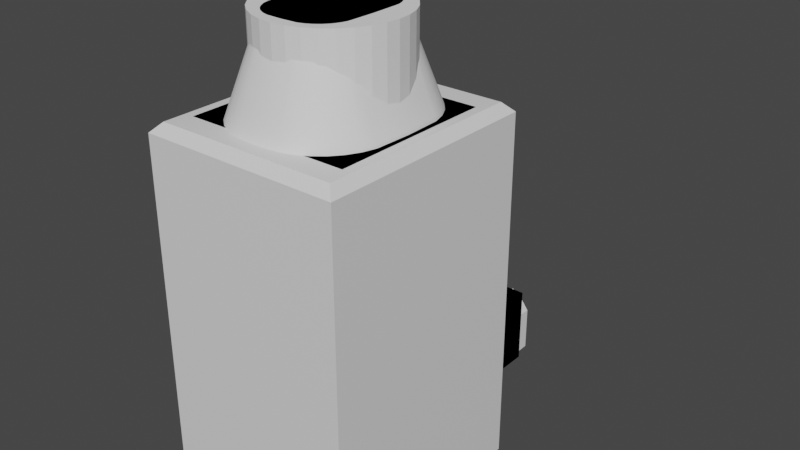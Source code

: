 # Source: Playtest2_Coven_Environment.blend  (saved by Blender 3.3.6; exported with 4.5.12 LTS)
import bpy
from mathutils import Matrix  # noqa: F401  (used for matrix-valued properties, if any)

bpy.ops.wm.read_factory_settings(use_empty=True)
scene = bpy.context.scene
scene.name = 'Scene'

# ---- collections
col_collection = bpy.data.collections.new('Collection'); scene.collection.children.link(col_collection)

# ---- materials (node trees are filled in below, after node groups)
mat_material = bpy.data.materials.new('Material')
mat_material.alpha_threshold = 0.0
mat_material.use_transparent_shadow = False
mat_material.roughness = 0.5
mat_material.line_color = (0.0, 0.0, 0.0, 1.0)

# ---- node groups
ng_auto_smooth = bpy.data.node_groups.new('Auto Smooth', 'GeometryNodeTree')
_s = ng_auto_smooth.interface.new_socket(name='Geometry', in_out='OUTPUT', socket_type='NodeSocketGeometry')
_s = ng_auto_smooth.interface.new_socket(name='Geometry', in_out='INPUT', socket_type='NodeSocketGeometry')
_s = ng_auto_smooth.interface.new_socket(name='Angle', in_out='INPUT', socket_type='NodeSocketFloat')
_s.subtype = 'ANGLE'
_s.min_value = 0.0
_s.max_value = 3.142
ng_auto_smooth.is_modifier = True
_N = ng_auto_smooth.nodes; _L = ng_auto_smooth.links
n0 = _N.new('NodeGroupOutput'); n0.name = 'Group Output'; n0.location = (480, -100)
n1 = _N.new('NodeGroupInput'); n1.name = 'Group Input'; n1.location = (-420, -300)
n2 = _N.new('NodeGroupInput'); n2.name = 'Group Input.001'; n2.location = (-60, -100)
n3 = _N.new('GeometryNodeSetShadeSmooth'); n3.name = 'Set Shade Smooth'; n3.location = (120, -100)
n3.domain = 'EDGE'
n4 = _N.new('GeometryNodeSetShadeSmooth'); n4.name = 'Set Shade Smooth.001'; n4.location = (300, -100)
n5 = _N.new('GeometryNodeInputMeshEdgeAngle'); n5.name = 'Edge Angle'; n5.location = (-420, -220)
n6 = _N.new('GeometryNodeInputEdgeSmooth'); n6.name = 'Is Edge Smooth'; n6.location = (-60, -160)
n7 = _N.new('GeometryNodeInputShadeSmooth'); n7.name = 'Is Face Smooth'; n7.location = (-240, -340)
n8 = _N.new('FunctionNodeBooleanMath'); n8.name = 'Boolean Math'; n8.location = (-60, -220)
n9 = _N.new('FunctionNodeCompare'); n9.name = 'Compare'; n9.location = (-240, -180)
n9.operation = 'LESS_EQUAL'
_L.new(n5.outputs[0], n9.inputs[0])
_L.new(n4.outputs[0], n0.inputs[0])
_L.new(n1.outputs[1], n9.inputs[1])
_L.new(n9.outputs[0], n8.inputs[0])
_L.new(n7.outputs[0], n8.inputs[1])
_L.new(n2.outputs[0], n3.inputs[0])
_L.new(n6.outputs[0], n3.inputs[1])
_L.new(n3.outputs[0], n4.inputs[0])
_L.new(n8.outputs[0], n3.inputs[2])
n0.is_active_output = True

# ---- material node trees
mat_material.use_nodes = True; mat_material.node_tree.nodes.clear()
_N = mat_material.node_tree.nodes; _L = mat_material.node_tree.links
n0 = _N.new('ShaderNodeOutputMaterial'); n0.name = 'Material Output'; n0.location = (300, 300)
n1 = _N.new('ShaderNodeBsdfPrincipled'); n1.name = 'Principled BSDF'; n1.location = (10, 300)
n1.distribution = 'GGX'
n1.subsurface_method = 'RANDOM_WALK_SKIN'
n1.inputs[3].default_value = 1.45
n1.inputs[27].default_value = (0.0, 0.0, 0.0, 1.0)
n1.inputs[28].default_value = 1.0
_L.new(n1.outputs[0], n0.inputs[0])
n0.is_active_output = True

# ---- world
world_world = bpy.data.worlds.new('World'); scene.world = world_world
world_world.use_nodes = True; world_world.node_tree.nodes.clear()
_N = world_world.node_tree.nodes; _L = world_world.node_tree.links
n0 = _N.new('ShaderNodeOutputWorld'); n0.name = 'World Output'; n0.location = (300, 300)
n1 = _N.new('ShaderNodeBackground'); n1.name = 'Background'; n1.location = (10, 300)
n1.inputs[0].default_value = (0.05088, 0.05088, 0.05088, 1.0)
_L.new(n1.outputs[0], n0.inputs[0])
n0.is_active_output = True
world_world.color = (0.05088, 0.05088, 0.05088)
world_world.use_sun_shadow = False
world_world.sun_shadow_jitter_overblur = 0.0

# ---- meshes
me_cube = bpy.data.meshes.new('Cube')
me_cube.from_pydata([(1.0, 1.0, 0.0), (-1.863e-09, 0.375, 5.0), (1.0, -1.0, 0.0), (0.07316, 0.3678, 5.0), (0.1435, 0.3465, 5.0), (-1.0, 1.0, 0.0), (0.2083, 0.3118, 5.0), (-1.0, -1.0, 0.0), (1.0, 1.0, 2.0), (0.2652, 0.2652, 5.0), (1.0, -1.0, 2.0), (0.0, 1.0, 0.0), (0.3118, 0.2083, 5.0), (0.0, -1.0, 0.0), (0.3465, 0.1435, 5.0), (0.0, 1.0, 2.0), (-1.0, -0.004396, 0.0), (0.3678, 0.07316, 5.0), (0.375, 7.451e-09, 5.0), (1.0, -0.004396, 0.0), (0.3678, -0.07316, 5.0), (1.0, -0.004396, 2.0), (-1.0, -0.004396, 2.0), (0.3465, -0.1435, 5.0), (0.0, -0.004396, 0.0), (0.3118, -0.2083, 5.0), (0.1951, 0.9808, 0.0), (0.1951, 0.9808, 2.0), (0.2652, -0.2652, 5.0), (0.3827, 0.9239, 0.0), (0.3827, 0.9239, 2.0), (0.2083, -0.3118, 5.0), (0.5556, 0.8315, 0.0), (0.5556, 0.8315, 2.0), (0.1435, -0.3465, 5.0), (0.7071, 0.7071, 0.0), (0.7071, 0.7071, 2.0), (0.07316, -0.3678, 5.0), (0.8315, 0.5556, 0.0), (0.8315, 0.5556, 2.0), (-1.863e-09, -0.375, 5.0), (0.9239, 0.3827, 0.0), (0.9239, 0.3827, 2.0), (-0.07316, -0.3678, 5.0), (0.9808, 0.1951, 0.0), (0.9808, 0.1951, 2.0), (-0.1435, -0.3465, 5.0), (1.0, 0.0, 0.0), (0.9808, -0.1951, 0.0), (-0.2083, -0.3118, 5.0), (0.9808, -0.1951, 2.0), (0.9239, -0.3827, 0.0), (-0.2652, -0.2652, 5.0), (0.9239, -0.3827, 2.0), (0.8315, -0.5556, 0.0), (-0.3118, -0.2083, 5.0), (0.8315, -0.5556, 2.0), (0.7071, -0.7071, 0.0), (-0.3465, -0.1435, 5.0), (0.7071, -0.7071, 2.0), (0.5556, -0.8315, 0.0), (-0.3678, -0.07316, 5.0), (0.5556, -0.8315, 2.0), (0.3827, -0.9239, 0.0), (-0.375, 7.451e-09, 5.0), (0.3827, -0.9239, 2.0), (0.1951, -0.9808, 0.0), (0.1951, -0.9808, 2.0), (-0.3678, 0.07316, 5.0), (-0.1951, -0.9808, 0.0), (-0.1951, -0.9808, 2.0), (-0.3465, 0.1435, 5.0), (-0.3827, -0.9239, 0.0), (-0.3827, -0.9239, 2.0), (-0.3118, 0.2083, 5.0), (-0.5556, -0.8315, 0.0), (-0.5556, -0.8315, 2.0), (-0.2652, 0.2652, 5.0), (-0.7071, -0.7071, 0.0), (-0.7071, -0.7071, 2.0), (-0.2083, 0.3118, 5.0), (-0.8315, -0.5556, 0.0), (-0.8315, -0.5556, 2.0), (-0.1435, 0.3465, 5.0), (-0.9239, -0.3827, 0.0), (-0.9239, -0.3827, 2.0), (-0.07316, 0.3678, 5.0), (-0.9808, -0.1951, 0.0), (-0.9808, -0.1951, 2.0), (-1.0, 0.0, 0.0), (-0.9808, 0.1951, 0.0), (-0.9808, 0.1951, 2.0), (-0.9239, 0.3827, 0.0), (-0.9239, 0.3827, 2.0), (-0.8315, 0.5556, 0.0), (-0.8315, 0.5556, 2.0), (-0.7071, 0.7071, 0.0), (-0.7071, 0.7071, 2.0), (-0.5556, 0.8315, 0.0), (-0.5556, 0.8315, 2.0), (-0.3827, 0.9239, 0.0), (-0.3827, 0.9239, 2.0), (-0.1951, 0.9808, 0.0), (-0.1951, 0.9808, 2.0), (0.25, 1.0, 2.0), (0.5, 1.0, 2.0), (1.0, 0.7489, 2.0), (1.0, 0.4978, 2.0), (1.0, 0.2467, 2.0), (1.0, -8.941e-09, 2.0), (1.0, -0.2533, 2.0), (1.0, -0.7511, 2.0), (0.75, -1.0, 2.0), (0.5, -1.0, 2.0), (0.25, -1.0, 2.0), (-7.264e-09, -1.0, 2.0), (-0.5, -1.0, 2.0), (-1.0, -1.0, 2.0), (-1.0, -0.7511, 2.0), (-1.0, -0.2533, 2.0), (-1.0, -8.941e-09, 2.0), (-1.0, 0.4978, 2.0), (-1.0, 0.7489, 2.0), (-1.0, 1.0, 2.0), (-0.75, 1.0, 2.0), (-0.287, -0.6929, 4.0), (-0.4167, -0.6236, 4.0), (-0.1463, -0.7356, 4.0), (0.0, -0.75, 4.0), (-0.7356, -0.1463, 4.0), (-0.7496, -0.004396, 4.0), (-0.5303, -0.5303, 4.0), (-0.6236, -0.4167, 4.0), (-0.6929, -0.287, 4.0), (0.4167, -0.6236, 4.0), (0.6236, -0.4167, 4.0), (0.5303, -0.5303, 4.0), (0.287, -0.6929, 4.0), (0.1463, -0.7356, 4.0), (0.6929, -0.287, 4.0), (0.7356, -0.1463, 4.0), (0.7496, -0.004396, 4.0), (0.6236, 0.4167, 4.0), (0.7356, 0.1463, 4.0), (0.75, 0.0, 4.0), (0.6929, 0.287, 4.0), (0.1463, 0.7356, 4.0), (0.0, 0.75, 4.0), (0.5303, 0.5303, 4.0), (0.4167, 0.6236, 4.0), (0.287, 0.6929, 4.0), (-0.75, 0.0, 4.0), (-0.6929, 0.287, 4.0), (-0.7356, 0.1463, 4.0), (-0.287, 0.6929, 4.0), (-0.1463, 0.7356, 4.0), (-0.6236, 0.4167, 4.0), (-0.4167, 0.6236, 4.0), (-0.5303, 0.5303, 4.0), (0.9, 0.9, 4.0), (1.0, 1.0, 3.9), (0.9, -0.9, 4.0), (1.0, -1.0, 3.9), (-0.9, 0.9, 4.0), (-1.0, 1.0, 3.9), (-1.0, -1.0, 3.9), (-0.9, -0.9, 4.0), (0.0, -0.9, 4.0), (-3.632e-10, -1.0, 3.9), (0.0, 0.9, 4.0), (0.0, 1.0, 3.9), (1.0, -0.004396, 3.9), (0.9, -0.004396, 4.0), (-1.0, -0.004396, 3.9), (-0.9, -0.004396, 4.0), (-1.0, -0.5022, 2.0), (-1.0, -0.7511, 3.9), (-1.0, -0.5022, 3.9), (-1.0, -0.2533, 3.9), (-0.9, -0.2283, 4.0), (-0.9, -0.4522, 4.0), (-0.9, -0.6761, 4.0), (-0.25, -1.0, 2.0), (-0.75, -1.0, 2.0), (-0.675, -0.9, 4.0), (-0.45, -0.9, 4.0), (-0.225, -0.9, 4.0), (-0.25, -1.0, 3.9), (-0.5, -1.0, 3.9), (-0.75, -1.0, 3.9), (0.75, -1.0, 3.9), (0.5, -1.0, 3.9), (0.25, -1.0, 3.9), (0.225, -0.9, 4.0), (0.45, -0.9, 4.0), (0.675, -0.9, 4.0), (1.0, -0.5022, 2.0), (0.9, -0.6761, 4.0), (0.9, -0.4522, 4.0), (0.9, -0.2283, 4.0), (1.0, -0.2533, 3.9), (1.0, -0.5022, 3.9), (1.0, -0.7511, 3.9), (1.0, 0.7489, 3.9), (1.0, 0.4978, 3.9), (1.0, 0.2467, 3.9), (0.9, 0.2217, 4.0), (0.9, 0.4478, 4.0), (0.9, 0.6739, 4.0), (0.75, 1.0, 2.0), (0.675, 0.9, 4.0), (0.45, 0.9, 4.0), (0.225, 0.9, 4.0), (0.25, 1.0, 3.9), (0.5, 1.0, 3.9), (0.75, 1.0, 3.9), (-0.25, 1.0, 2.0), (-0.5, 1.0, 2.0), (-0.75, 1.0, 3.9), (-0.5, 1.0, 3.9), (-0.25, 1.0, 3.9), (-0.225, 0.9, 4.0), (-0.45, 0.9, 4.0), (-0.675, 0.9, 4.0), (-1.0, 0.2467, 2.0), (-0.9, 0.6739, 4.0), (-0.9, 0.4478, 4.0), (-0.9, 0.2217, 4.0), (-1.0, 0.2467, 3.9), (-1.0, 0.4978, 3.9), (-1.0, 0.7489, 3.9)], [], [(119, 22, 173, 178), (167, 186, 185, 184, 166, 181, 180, 179, 174, 130, 129, 133, 132, 131, 126, 125, 127, 128), (216, 15, 170, 220), (24, 13, 2, 19), (151, 130, 174, 227, 226, 225, 163, 223, 222, 221, 169, 147, 155, 154, 157, 158, 156, 152, 153), (169, 212, 211, 210, 159, 208, 207, 206, 172, 141, 144, 143, 145, 142, 148, 149, 150, 146, 147), (183, 117, 165, 189), (16, 7, 13, 24), (172, 199, 198, 197, 161, 195, 194, 193, 167, 128, 138, 137, 134, 136, 135, 139, 140, 141), (111, 10, 162, 202), (114, 115, 168, 192), (5, 16, 24, 11), (209, 8, 160, 215), (11, 24, 19, 0), (122, 123, 164, 230), (11, 26, 27, 15), (26, 29, 30, 27), (29, 32, 33, 30), (32, 35, 36, 33), (35, 38, 39, 36), (38, 41, 42, 39), (41, 44, 45, 42), (44, 47, 109, 45), (47, 48, 50, 109), (48, 51, 53, 50), (51, 54, 56, 53), (54, 57, 59, 56), (57, 60, 62, 59), (60, 63, 65, 62), (63, 66, 67, 65), (66, 13, 115, 67), (13, 69, 70, 115), (69, 72, 73, 70), (72, 75, 76, 73), (75, 78, 79, 76), (78, 81, 82, 79), (81, 84, 85, 82), (84, 87, 88, 85), (87, 89, 120, 88), (89, 90, 91, 120), (90, 92, 93, 91), (92, 94, 95, 93), (94, 96, 97, 95), (96, 98, 99, 97), (98, 100, 101, 99), (100, 102, 103, 101), (102, 11, 15, 103), (53, 56, 111, 196), (76, 79, 117, 183), (97, 99, 124, 123), (42, 45, 108, 107), (67, 115, 114), (120, 91, 224), (30, 33, 209, 105), (56, 59, 10, 111), (79, 82, 118, 117), (99, 101, 217, 124), (45, 109, 108), (115, 70, 182), (91, 93, 121, 224), (33, 36, 8, 209), (59, 62, 112, 10), (82, 85, 175, 118), (101, 103, 216, 217), (109, 50, 110), (70, 73, 116, 182), (93, 95, 122, 121), (36, 39, 106, 8), (62, 65, 113, 112), (85, 88, 119, 175), (15, 27, 104), (103, 15, 216), (50, 53, 196, 110), (73, 76, 183, 116), (95, 97, 123, 122), (39, 42, 107, 106), (65, 67, 114, 113), (88, 120, 119), (27, 30, 105, 104), (146, 3, 1, 147), (150, 4, 3, 146), (149, 6, 4, 150), (148, 9, 6, 149), (142, 12, 9, 148), (145, 14, 12, 142), (143, 17, 14, 145), (144, 18, 17, 143), (140, 20, 18, 144, 141), (139, 23, 20, 140), (135, 25, 23, 139), (136, 28, 25, 135), (134, 31, 28, 136), (34, 31, 134, 137), (138, 37, 34, 137), (128, 40, 37, 138), (127, 43, 40, 128), (125, 46, 43, 127), (126, 49, 46, 125), (52, 49, 126, 131), (132, 55, 52, 131), (133, 58, 55, 132), (129, 61, 58, 133), (151, 64, 61, 129, 130), (153, 68, 64, 151), (152, 71, 68, 153), (156, 74, 71, 152), (158, 77, 74, 156), (157, 80, 77, 158), (154, 83, 80, 157), (83, 86, 1, 3, 4, 6, 9, 12, 14, 17, 18, 20, 23, 25, 28, 31, 34, 37, 40, 43, 46, 49, 52, 55, 58, 61, 64, 68, 71, 74, 77, 80), (155, 86, 83, 154), (147, 1, 86, 155), (186, 167, 168, 187), (178, 173, 174, 179), (205, 171, 172, 206), (192, 168, 167, 193), (212, 169, 170, 213), (199, 172, 171, 200), (227, 174, 173, 228), (220, 170, 169, 221), (108, 21, 171, 205), (165, 176, 181, 166), (176, 177, 180, 181), (177, 178, 179, 180), (117, 118, 176, 165), (118, 175, 177, 176), (175, 119, 178, 177), (166, 184, 189, 165), (184, 185, 188, 189), (185, 186, 187, 188), (115, 182, 187, 168), (182, 116, 188, 187), (116, 183, 189, 188), (162, 190, 195, 161), (190, 191, 194, 195), (191, 192, 193, 194), (10, 112, 190, 162), (112, 113, 191, 190), (113, 114, 192, 191), (161, 197, 202, 162), (197, 198, 201, 202), (198, 199, 200, 201), (21, 110, 200, 171), (110, 196, 201, 200), (196, 111, 202, 201), (8, 106, 203, 160), (106, 107, 204, 203), (107, 108, 205, 204), (160, 203, 208, 159), (203, 204, 207, 208), (204, 205, 206, 207), (159, 210, 215, 160), (210, 211, 214, 215), (211, 212, 213, 214), (15, 104, 213, 170), (104, 105, 214, 213), (105, 209, 215, 214), (164, 218, 223, 163), (218, 219, 222, 223), (219, 220, 221, 222), (123, 124, 218, 164), (124, 217, 219, 218), (217, 216, 220, 219), (163, 225, 230, 164), (225, 226, 229, 230), (226, 227, 228, 229), (22, 224, 228, 173), (224, 121, 229, 228), (121, 122, 230, 229)])
me_cube.polygons.foreach_set('use_smooth', [True] * 169)
me_cube.polygons.foreach_set('material_index', [0, 0, 0, 0, 0, 0, 0, 0, 0, 0, 0, 0, 0, 0, 0, 0, 0, 0, 0, 0, 0, 0, 0, 0, 0, 0, 0, 0, 0, 0, 0, 0, 0, 0, 0, 0, 0, 0, 0, 0, 0, 0, 0, 0, 0, 0, 0, 0, 0, 0, 0, 0, 0, 0, 0, 0, 0, 0, 0, 0, 0, 0, 0, 0, 0, 0, 0, 0, 0, 0, 0, 0, 0, 0, 0, 0, 0, 0, 0, 1, 1, 1, 1, 1, 1, 1, 1, 1, 1, 1, 1, 1, 1, 1, 1, 1, 1, 1, 1, 1, 1, 1, 1, 1, 1, 1, 1, 1, 1, 1, 1, 1, 0, 0, 0, 0, 0, 0, 0, 0, 0, 0, 0, 0, 0, 0, 0, 0, 0, 0, 0, 0, 0, 0, 0, 0, 0, 0, 0, 0, 0, 0, 0, 0, 0, 0, 0, 0, 0, 0, 0, 0, 0, 0, 0, 0, 0, 0, 0, 0, 0, 0, 0, 0, 0, 0, 0, 0, 0])
_k = set([(0, 11), (0, 19), (1, 3), (1, 86), (2, 13), (2, 19), (3, 4), (4, 6), (5, 11), (5, 16), (6, 9), (7, 13), (7, 16), (8, 106), (8, 160), (8, 209), (9, 12), (10, 111), (10, 112), (10, 162), (11, 26), (11, 102), (12, 14), (13, 66), (13, 69), (14, 17), (15, 27), (15, 103), (15, 104), (15, 216), (17, 18), (18, 20), (20, 23), (21, 108), (21, 110), (22, 119), (22, 224), (23, 25), (25, 28), (26, 29), (27, 30), (28, 31), (29, 32), (30, 33), (31, 34), (32, 35), (33, 36), (34, 37), (35, 38), (36, 39), (37, 40), (38, 41), (39, 42), (40, 43), (41, 44), (42, 45), (43, 46), (44, 47), (45, 109), (46, 49), (47, 48), (48, 51), (49, 52), (50, 53), (50, 109), (51, 54), (52, 55), (53, 56), (54, 57), (55, 58), (56, 59), (57, 60), (58, 61), (59, 62), (60, 63), (61, 64), (62, 65), (63, 66), (64, 68), (65, 67), (67, 115), (68, 71), (69, 72), (70, 73), (70, 115), (71, 74), (72, 75), (73, 76), (74, 77), (75, 78), (76, 79), (77, 80), (78, 81), (79, 82), (80, 83), (81, 84), (82, 85), (83, 86), (84, 87), (85, 88), (87, 89), (88, 120), (89, 90), (90, 92), (91, 93), (91, 120), (92, 94), (93, 95), (94, 96), (95, 97), (96, 98), (97, 99), (98, 100), (99, 101), (100, 102), (101, 103), (104, 105), (105, 209), (106, 107), (107, 108), (108, 109), (109, 110), (110, 196), (111, 196), (112, 113), (113, 114), (114, 115), (115, 182), (116, 182), (116, 183), (117, 118), (117, 165), (117, 183), (118, 175), (119, 120), (119, 175), (120, 224), (121, 122), (121, 224), (122, 123), (123, 124), (123, 164), (124, 217), (125, 126), (125, 127), (126, 131), (127, 128), (128, 138), (129, 130), (129, 133), (130, 151), (131, 132), (132, 133), (134, 136), (134, 137), (135, 136), (135, 139), (137, 138), (139, 140), (140, 141), (141, 144), (142, 145), (142, 148), (143, 144), (143, 145), (146, 147), (146, 150), (147, 155), (148, 149), (149, 150), (151, 153), (152, 153), (152, 156), (154, 155), (154, 157), (156, 158), (157, 158), (159, 160), (159, 208), (159, 210), (160, 203), (160, 215), (161, 162), (161, 195), (161, 197), (162, 190), (162, 202), (163, 164), (163, 223), (163, 225), (164, 218), (164, 230), (165, 166), (165, 176), (165, 189), (166, 181), (166, 184), (167, 186), (167, 193), (168, 187), (168, 192), (169, 212), (169, 221), (170, 213), (170, 220), (171, 200), (171, 205), (172, 199), (172, 206), (173, 178), (173, 228), (174, 179), (174, 227), (176, 177), (177, 178), (179, 180), (180, 181), (184, 185), (185, 186), (187, 188), (188, 189), (190, 191), (191, 192), (193, 194), (194, 195), (197, 198), (198, 199), (200, 201), (201, 202), (203, 204), (204, 205), (206, 207), (207, 208), (210, 211), (211, 212), (213, 214), (214, 215), (216, 217), (218, 219), (219, 220), (221, 222), (222, 223), (225, 226), (226, 227), (228, 229), (229, 230)])
me_cube.attributes.new('sharp_edge', 'BOOLEAN', 'EDGE').data.foreach_set('value', [ (min(e.vertices), max(e.vertices)) in _k for e in me_cube.edges])
_uv = me_cube.uv_layers.new(name='UVMap')
_uv.uv.foreach_set('vector', [0.5, 0.09334, 0.5, 0.1245, 0.6187, 0.1245, 0.6187, 0.09334, 0.75, 0.7375, 0.7781, 0.7375, 0.8062, 0.7375, 0.8344, 0.7375, 0.8625, 0.7375, 0.8625, 0.7095, 0.8625, 0.6815, 0.8625, 0.6535, 0.8625, 0.6255, 0.8437, 0.6255, 0.8419, 0.6433, 0.8366, 0.6609, 0.828, 0.6771, 0.8163, 0.6913, 0.8021, 0.703, 0.7859, 0.7116, 0.7683, 0.7169, 0.75, 0.7188, 0.5, 0.3438, 0.5, 0.375, 0.6187, 0.375, 0.6187, 0.3438, 0.25, 0.6255, 0.25, 0.75, 0.375, 0.75, 0.375, 0.6255, 0.8438, 0.625, 0.8437, 0.6255, 0.8625, 0.6255, 0.8625, 0.5973, 0.8625, 0.569, 0.8625, 0.5408, 0.8625, 0.5125, 0.8344, 0.5125, 0.8063, 0.5125, 0.7781, 0.5125, 0.75, 0.5125, 0.75, 0.5312, 0.7683, 0.5331, 0.7859, 0.5384, 0.8021, 0.547, 0.8163, 0.5587, 0.828, 0.5729, 0.8366, 0.5891, 0.8419, 0.6067, 0.75, 0.5125, 0.7219, 0.5125, 0.6938, 0.5125, 0.6656, 0.5125, 0.6375, 0.5125, 0.6375, 0.5408, 0.6375, 0.569, 0.6375, 0.5973, 0.6375, 0.6255, 0.6563, 0.6255, 0.6562, 0.625, 0.6581, 0.6067, 0.6634, 0.5891, 0.672, 0.5729, 0.6837, 0.5587, 0.6979, 0.547, 0.7141, 0.5384, 0.7317, 0.5331, 0.75, 0.5312, 0.5, 0.9688, 0.5, 1.0, 0.6187, 1.0, 0.6187, 0.9688, 0.125, 0.6255, 0.125, 0.75, 0.25, 0.75, 0.25, 0.6255, 0.6375, 0.6255, 0.6375, 0.6535, 0.6375, 0.6815, 0.6375, 0.7095, 0.6375, 0.7375, 0.6656, 0.7375, 0.6938, 0.7375, 0.7219, 0.7375, 0.75, 0.7375, 0.75, 0.7188, 0.7317, 0.7169, 0.7141, 0.7116, 0.6979, 0.703, 0.6837, 0.6913, 0.672, 0.6771, 0.6634, 0.6609, 0.6581, 0.6433, 0.6563, 0.6255, 0.5, 0.7189, 0.5, 0.75, 0.6187, 0.75, 0.6187, 0.7189, 0.5, 0.8438, 0.5, 0.875, 0.6187, 0.875, 0.6187, 0.8438, 0.125, 0.5, 0.125, 0.6255, 0.25, 0.6255, 0.25, 0.5, 0.5, 0.4688, 0.5, 0.5, 0.6187, 0.5, 0.6187, 0.4688, 0.25, 0.5, 0.25, 0.6255, 0.375, 0.6255, 0.375, 0.5, 0.5, 0.2186, 0.5, 0.25, 0.6187, 0.25, 0.6187, 0.2186, 1.0, 0.5, 0.9688, 0.5, 0.9688, 1.0, 1.0, 1.0, 0.9688, 0.5, 0.9375, 0.5, 0.9375, 1.0, 0.9688, 1.0, 0.9375, 0.5, 0.9062, 0.5, 0.9062, 1.0, 0.9375, 1.0, 0.9062, 0.5, 0.875, 0.5, 0.875, 1.0, 0.9062, 1.0, 0.875, 0.5, 0.8438, 0.5, 0.8438, 1.0, 0.875, 1.0, 0.8438, 0.5, 0.8125, 0.5, 0.8125, 1.0, 0.8438, 1.0, 0.8125, 0.5, 0.7812, 0.5, 0.7812, 1.0, 0.8125, 1.0, 0.7812, 0.5, 0.75, 0.5, 0.75, 1.0, 0.7812, 1.0, 0.75, 0.5, 0.7188, 0.5, 0.7188, 1.0, 0.75, 1.0, 0.7188, 0.5, 0.6875, 0.5, 0.6875, 1.0, 0.7188, 1.0, 0.6875, 0.5, 0.6562, 0.5, 0.6562, 1.0, 0.6875, 1.0, 0.6562, 0.5, 0.625, 0.5, 0.625, 1.0, 0.6562, 1.0, 0.625, 0.5, 0.5938, 0.5, 0.5938, 1.0, 0.625, 1.0, 0.5938, 0.5, 0.5625, 0.5, 0.5625, 1.0, 0.5938, 1.0, 0.5625, 0.5, 0.5312, 0.5, 0.5312, 1.0, 0.5625, 1.0, 0.5312, 0.5, 0.5, 0.5, 0.5, 1.0, 0.5312, 1.0, 0.5, 0.5, 0.4688, 0.5, 0.4688, 1.0, 0.5, 1.0, 0.4688, 0.5, 0.4375, 0.5, 0.4375, 1.0, 0.4688, 1.0, 0.4375, 0.5, 0.4062, 0.5, 0.4062, 1.0, 0.4375, 1.0, 0.4062, 0.5, 0.375, 0.5, 0.375, 1.0, 0.4062, 1.0, 0.375, 0.5, 0.3438, 0.5, 0.3438, 1.0, 0.375, 1.0, 0.3438, 0.5, 0.3125, 0.5, 0.3125, 1.0, 0.3438, 1.0, 0.3125, 0.5, 0.2812, 0.5, 0.2812, 1.0, 0.3125, 1.0, 0.2812, 0.5, 0.25, 0.5, 0.25, 1.0, 0.2812, 1.0, 0.25, 0.5, 0.2188, 0.5, 0.2188, 1.0, 0.25, 1.0, 0.2188, 0.5, 0.1875, 0.5, 0.1875, 1.0, 0.2188, 1.0, 0.1875, 0.5, 0.1562, 0.5, 0.1562, 1.0, 0.1875, 1.0, 0.1562, 0.5, 0.125, 0.5, 0.125, 1.0, 0.1562, 1.0, 0.125, 0.5, 0.09375, 0.5, 0.09375, 1.0, 0.125, 1.0, 0.09375, 0.5, 0.0625, 0.5, 0.0625, 1.0, 0.09375, 1.0, 0.0625, 0.5, 0.03125, 0.5, 0.03125, 1.0, 0.0625, 1.0, 0.03125, 0.5, 0.0, 0.5, 0.0, 1.0, 0.03125, 1.0, 0.6875, 1.0, 0.6562, 1.0, 0.6562, 1.0, 0.6875, 1.0, 0.4062, 1.0, 0.375, 1.0, 0.375, 1.0, 0.4062, 1.0, 0.125, 1.0, 0.09375, 1.0, 0.09375, 1.0, 0.125, 1.0, 0.8125, 1.0, 0.7812, 1.0, 0.7812, 1.0, 0.8125, 1.0, 0.5312, 1.0, 0.5, 1.0, 0.5312, 1.0, 0.25, 1.0, 0.2188, 1.0, 0.2188, 1.0, 0.9375, 1.0, 0.9062, 1.0, 0.9062, 1.0, 0.9375, 1.0, 0.6562, 1.0, 0.625, 1.0, 0.625, 1.0, 0.6562, 1.0, 0.375, 1.0, 0.3438, 1.0, 0.3438, 1.0, 0.375, 1.0, 0.09375, 1.0, 0.0625, 1.0, 0.0625, 1.0, 0.09375, 1.0, 0.7812, 1.0, 0.75, 1.0, 0.7812, 1.0, 0.5, 1.0, 0.4688, 1.0, 0.4688, 1.0, 0.2188, 1.0, 0.1875, 1.0, 0.1875, 1.0, 0.2188, 1.0, 0.9062, 1.0, 0.875, 1.0, 0.875, 1.0, 0.9062, 1.0, 0.625, 1.0, 0.5938, 1.0, 0.5938, 1.0, 0.625, 1.0, 0.3438, 1.0, 0.3125, 1.0, 0.3125, 1.0, 0.3438, 1.0, 0.0625, 1.0, 0.03125, 1.0, 0.03125, 1.0, 0.0625, 1.0, 0.75, 1.0, 0.7188, 1.0, 0.7188, 1.0, 0.4688, 1.0, 0.4375, 1.0, 0.4375, 1.0, 0.4688, 1.0, 0.1875, 1.0, 0.1562, 1.0, 0.1562, 1.0, 0.1875, 1.0, 0.875, 1.0, 0.8438, 1.0, 0.8438, 1.0, 0.875, 1.0, 0.5938, 1.0, 0.5625, 1.0, 0.5625, 1.0, 0.5938, 1.0, 0.3125, 1.0, 0.2812, 1.0, 0.2812, 1.0, 0.3125, 1.0, 1.0, 1.0, 0.9688, 1.0, 0.9688, 1.0, 0.03125, 1.0, 0.0, 1.0, 0.03125, 1.0, 0.7188, 1.0, 0.6875, 1.0, 0.6875, 1.0, 0.7188, 1.0, 0.4375, 1.0, 0.4062, 1.0, 0.4062, 1.0, 0.4375, 1.0, 0.1562, 1.0, 0.125, 1.0, 0.125, 1.0, 0.1562, 1.0, 0.8438, 1.0, 0.8125, 1.0, 0.8125, 1.0, 0.8438, 1.0, 0.5625, 1.0, 0.5312, 1.0, 0.5312, 1.0, 0.5625, 1.0, 0.2812, 1.0, 0.25, 1.0, 0.2812, 1.0, 0.9688, 1.0, 0.9375, 1.0, 0.9375, 1.0, 0.9688, 1.0, 0.9688, 0.75, 0.9688, 1.0, 1.0, 1.0, 1.0, 0.75, 0.9375, 0.75, 0.9375, 1.0, 0.9688, 1.0, 0.9688, 0.75, 0.9062, 0.75, 0.9062, 1.0, 0.9375, 1.0, 0.9375, 0.75, 0.875, 0.75, 0.875, 1.0, 0.9062, 1.0, 0.9062, 0.75, 0.8438, 0.75, 0.8438, 1.0, 0.875, 1.0, 0.875, 0.75, 0.8125, 0.75, 0.8125, 1.0, 0.8438, 1.0, 0.8438, 0.75, 0.7812, 0.75, 0.7812, 1.0, 0.8125, 1.0, 0.8125, 0.75, 0.75, 0.75, 0.75, 1.0, 0.7812, 1.0, 0.7812, 0.75, 0.7188, 0.75, 0.7188, 1.0, 0.75, 1.0, 0.75, 0.75, 0.7491, 0.75, 0.6875, 0.75, 0.6875, 1.0, 0.7188, 1.0, 0.7188, 0.75, 0.6562, 0.75, 0.6562, 1.0, 0.6875, 1.0, 0.6875, 0.75, 0.625, 0.75, 0.625, 1.0, 0.6562, 1.0, 0.6562, 0.75, 0.5938, 0.75, 0.5938, 1.0, 0.625, 1.0, 0.625, 0.75, 0.5625, 1.0, 0.5938, 1.0, 0.5938, 0.75, 0.5625, 0.75, 0.5312, 0.75, 0.5312, 1.0, 0.5625, 1.0, 0.5625, 0.75, 0.5, 0.75, 0.5, 1.0, 0.5312, 1.0, 0.5312, 0.75, 0.4688, 0.75, 0.4688, 1.0, 0.5, 1.0, 0.5, 0.75, 0.4375, 0.75, 0.4375, 1.0, 0.4688, 1.0, 0.4688, 0.75, 0.4062, 0.75, 0.4062, 1.0, 0.4375, 1.0, 0.4375, 0.75, 0.375, 1.0, 0.4062, 1.0, 0.4062, 0.75, 0.375, 0.75, 0.3438, 0.75, 0.3438, 1.0, 0.375, 1.0, 0.375, 0.75, 0.3125, 0.75, 0.3125, 1.0, 0.3438, 1.0, 0.3438, 0.75, 0.2812, 0.75, 0.2812, 1.0, 0.3125, 1.0, 0.3125, 0.75, 0.25, 0.75, 0.25, 1.0, 0.2812, 1.0, 0.2812, 0.75, 0.2509, 0.75, 0.2188, 0.75, 0.2188, 1.0, 0.25, 1.0, 0.25, 0.75, 0.1875, 0.75, 0.1875, 1.0, 0.2188, 1.0, 0.2188, 0.75, 0.1562, 0.75, 0.1562, 1.0, 0.1875, 1.0, 0.1875, 0.75, 0.125, 0.75, 0.125, 1.0, 0.1562, 1.0, 0.1562, 0.75, 0.09375, 0.75, 0.09375, 1.0, 0.125, 1.0, 0.125, 0.75, 0.0625, 0.75, 0.0625, 1.0, 0.09375, 1.0, 0.09375, 0.75, 0.1582, 0.4717, 0.2032, 0.4854, 0.25, 0.49, 0.2968, 0.4854, 0.3418, 0.4717, 0.3833, 0.4496, 0.4197, 0.4197, 0.4496, 0.3833, 0.4717, 0.3418, 0.4854, 0.2968, 0.49, 0.25, 0.4854, 0.2032, 0.4717, 0.1582, 0.4496, 0.1167, 0.4197, 0.08029, 0.3833, 0.05045, 0.3418, 0.02827, 0.2968, 0.01461, 0.25, 0.01, 0.2032, 0.01461, 0.1582, 0.02827, 0.1167, 0.05045, 0.08029, 0.08029, 0.05045, 0.1167, 0.02827, 0.1582, 0.01461, 0.2032, 0.01, 0.25, 0.01461, 0.2968, 0.02827, 0.3418, 0.05045, 0.3833, 0.08029, 0.4197, 0.1167, 0.4496, 0.03125, 0.75, 0.03125, 1.0, 0.0625, 1.0, 0.0625, 0.75, 0.0, 0.75, 0.0, 1.0, 0.03125, 1.0, 0.03125, 0.75, 0.625, 0.9031, 0.625, 0.875, 0.6187, 0.875, 0.6187, 0.9062, 0.6187, 0.09334, 0.6187, 0.1245, 0.625, 0.1245, 0.625, 0.09646, 0.6187, 0.5942, 0.6187, 0.6255, 0.6375, 0.6255, 0.6375, 0.5973, 0.6187, 0.8438, 0.6187, 0.875, 0.625, 0.875, 0.625, 0.8469, 0.625, 0.4031, 0.625, 0.375, 0.6187, 0.375, 0.6187, 0.4062, 0.6375, 0.6535, 0.6375, 0.6255, 0.6187, 0.6255, 0.6187, 0.6567, 0.625, 0.1527, 0.625, 0.1245, 0.6187, 0.1245, 0.6187, 0.1558, 0.6187, 0.3438, 0.6187, 0.375, 0.625, 0.375, 0.625, 0.3469, 0.5, 0.5942, 0.5, 0.6255, 0.6187, 0.6255, 0.6187, 0.5942, 0.6187, 0.0, 0.6187, 0.03111, 0.625, 0.04049, 0.625, 0.0125, 0.6187, 0.03111, 0.6187, 0.06223, 0.625, 0.06848, 0.625, 0.04049, 0.6187, 0.06223, 0.6187, 0.09334, 0.625, 0.09646, 0.625, 0.06848, 0.5, 0.0, 0.5, 0.03111, 0.6187, 0.03111, 0.6187, 0.0, 0.5, 0.03111, 0.5, 0.06223, 0.6187, 0.06223, 0.6187, 0.03111, 0.5, 0.06223, 0.5, 0.09334, 0.6187, 0.09334, 0.6187, 0.06223, 0.625, 0.9875, 0.625, 0.9594, 0.6187, 0.9688, 0.6187, 1.0, 0.625, 0.9594, 0.625, 0.9312, 0.6187, 0.9375, 0.6187, 0.9688, 0.625, 0.9312, 0.625, 0.9031, 0.6187, 0.9062, 0.6187, 0.9375, 0.5, 0.875, 0.5, 0.9062, 0.6187, 0.9062, 0.6187, 0.875, 0.5, 0.9062, 0.5, 0.9375, 0.6187, 0.9375, 0.6187, 0.9062, 0.5, 0.9375, 0.5, 0.9688, 0.6187, 0.9688, 0.6187, 0.9375, 0.6187, 0.75, 0.6187, 0.7812, 0.625, 0.7906, 0.625, 0.7625, 0.6187, 0.7812, 0.6187, 0.8125, 0.625, 0.8187, 0.625, 0.7906, 0.6187, 0.8125, 0.6187, 0.8438, 0.625, 0.8469, 0.625, 0.8187, 0.5, 0.75, 0.5, 0.7812, 0.6187, 0.7812, 0.6187, 0.75, 0.5, 0.7812, 0.5, 0.8125, 0.6187, 0.8125, 0.6187, 0.7812, 0.5, 0.8125, 0.5, 0.8438, 0.6187, 0.8438, 0.6187, 0.8125, 0.6375, 0.7375, 0.6375, 0.7095, 0.6187, 0.7189, 0.6187, 0.75, 0.6375, 0.7095, 0.6375, 0.6815, 0.6187, 0.6878, 0.6187, 0.7189, 0.6375, 0.6815, 0.6375, 0.6535, 0.6187, 0.6567, 0.6187, 0.6878, 0.5, 0.6255, 0.5, 0.6567, 0.6187, 0.6567, 0.6187, 0.6255, 0.5, 0.6567, 0.5, 0.6878, 0.6187, 0.6878, 0.6187, 0.6567, 0.5, 0.6878, 0.5, 0.7189, 0.6187, 0.7189, 0.6187, 0.6878, 0.5, 0.5, 0.5, 0.5314, 0.6187, 0.5314, 0.6187, 0.5, 0.5, 0.5314, 0.5, 0.5628, 0.6187, 0.5628, 0.6187, 0.5314, 0.5, 0.5628, 0.5, 0.5942, 0.6187, 0.5942, 0.6187, 0.5628, 0.6187, 0.5, 0.6187, 0.5314, 0.6375, 0.5408, 0.6375, 0.5125, 0.6187, 0.5314, 0.6187, 0.5628, 0.6375, 0.569, 0.6375, 0.5408, 0.6187, 0.5628, 0.6187, 0.5942, 0.6375, 0.5973, 0.6375, 0.569, 0.625, 0.4875, 0.625, 0.4594, 0.6187, 0.4688, 0.6187, 0.5, 0.625, 0.4594, 0.625, 0.4312, 0.6187, 0.4375, 0.6187, 0.4688, 0.625, 0.4312, 0.625, 0.4031, 0.6187, 0.4062, 0.6187, 0.4375, 0.5, 0.375, 0.5, 0.4062, 0.6187, 0.4062, 0.6187, 0.375, 0.5, 0.4062, 0.5, 0.4375, 0.6187, 0.4375, 0.6187, 0.4062, 0.5, 0.4375, 0.5, 0.4688, 0.6187, 0.4688, 0.6187, 0.4375, 0.6187, 0.25, 0.6187, 0.2812, 0.625, 0.2906, 0.625, 0.2625, 0.6187, 0.2812, 0.6187, 0.3125, 0.625, 0.3187, 0.625, 0.2906, 0.6187, 0.3125, 0.6187, 0.3438, 0.625, 0.3469, 0.625, 0.3187, 0.5, 0.25, 0.5, 0.2812, 0.6187, 0.2812, 0.6187, 0.25, 0.5, 0.2812, 0.5, 0.3125, 0.6187, 0.3125, 0.6187, 0.2812, 0.5, 0.3125, 0.5, 0.3438, 0.6187, 0.3438, 0.6187, 0.3125, 0.625, 0.2375, 0.625, 0.2092, 0.6187, 0.2186, 0.6187, 0.25, 0.625, 0.2092, 0.625, 0.181, 0.6187, 0.1872, 0.6187, 0.2186, 0.625, 0.181, 0.625, 0.1527, 0.6187, 0.1558, 0.6187, 0.1872, 0.5, 0.1245, 0.5, 0.1558, 0.6187, 0.1558, 0.6187, 0.1245, 0.5, 0.1558, 0.5, 0.1872, 0.6187, 0.1872, 0.6187, 0.1558, 0.5, 0.1872, 0.5, 0.2186, 0.6187, 0.2186, 0.6187, 0.1872])
me_cube.materials.append(mat_material)
me_cube.materials.append(None)
me_cube.use_mirror_vertex_groups = False
me_cube.update()
me_cylinder_001 = bpy.data.meshes.new('Cylinder.001')
me_cylinder_001.from_pydata([(0.0, 0.75, 3.0), (0.0, 0.75, 5.0), (0.1463, 0.7356, 3.0), (0.1463, 0.7356, 5.0), (0.287, 0.6929, 3.0), (0.287, 0.6929, 5.0), (0.4167, 0.6236, 3.0), (0.4167, 0.6236, 5.0), (0.5303, 0.5303, 3.0), (0.5303, 0.5303, 5.0), (0.6236, 0.4167, 3.0), (0.6236, 0.4167, 5.0), (0.6929, 0.287, 3.0), (0.6929, 0.287, 5.0), (0.7356, 0.1463, 3.0), (0.7356, 0.1463, 5.0), (0.75, 0.0, 3.0), (0.75, 0.0, 5.0), (0.7356, -0.1463, 3.0), (0.7356, -0.1463, 5.0), (0.6929, -0.287, 3.0), (0.6929, -0.287, 5.0), (0.6236, -0.4167, 3.0), (0.6236, -0.4167, 5.0), (0.5303, -0.5303, 3.0), (0.5303, -0.5303, 5.0), (0.4167, -0.6236, 3.0), (0.4167, -0.6236, 5.0), (0.287, -0.6929, 3.0), (0.287, -0.6929, 5.0), (0.1463, -0.7356, 3.0), (0.1463, -0.7356, 5.0), (0.0, -0.75, 3.0), (0.0, -0.75, 5.0), (-0.1463, -0.7356, 3.0), (-0.1463, -0.7356, 5.0), (-0.287, -0.6929, 3.0), (-0.287, -0.6929, 5.0), (-0.4167, -0.6236, 3.0), (-0.4167, -0.6236, 5.0), (-0.5303, -0.5303, 3.0), (-0.5303, -0.5303, 5.0), (-0.6236, -0.4167, 3.0), (-0.6236, -0.4167, 5.0), (-0.6929, -0.287, 3.0), (-0.6929, -0.287, 5.0), (-0.7356, -0.1463, 3.0), (-0.7356, -0.1463, 5.0), (-0.75, 0.0, 3.0), (-0.75, 0.0, 5.0), (-0.7356, 0.1463, 3.0), (-0.7356, 0.1463, 5.0), (-0.6929, 0.287, 3.0), (-0.6929, 0.287, 5.0), (-0.6236, 0.4167, 3.0), (-0.6236, 0.4167, 5.0), (-0.5303, 0.5303, 3.0), (-0.5303, 0.5303, 5.0), (-0.4167, 0.6236, 3.0), (-0.4167, 0.6236, 5.0), (-0.287, 0.6929, 3.0), (-0.287, 0.6929, 5.0), (-0.1463, 0.7356, 3.0), (-0.1463, 0.7356, 5.0)], [], [(0, 2, 3, 1), (2, 4, 5, 3), (4, 6, 7, 5), (6, 8, 9, 7), (8, 10, 11, 9), (10, 12, 13, 11), (12, 14, 15, 13), (14, 16, 17, 15), (16, 18, 19, 17), (18, 20, 21, 19), (20, 22, 23, 21), (22, 24, 25, 23), (24, 26, 27, 25), (26, 28, 29, 27), (28, 30, 31, 29), (30, 32, 33, 31), (32, 34, 35, 33), (34, 36, 37, 35), (36, 38, 39, 37), (38, 40, 41, 39), (40, 42, 43, 41), (42, 44, 45, 43), (44, 46, 47, 45), (46, 48, 49, 47), (48, 50, 51, 49), (50, 52, 53, 51), (52, 54, 55, 53), (54, 56, 57, 55), (56, 58, 59, 57), (58, 60, 61, 59), (3, 5, 7, 9, 11, 13, 15, 17, 19, 21, 23, 25, 27, 29, 31, 33, 35, 37, 39, 41, 43, 45, 47, 49, 51, 53, 55, 57, 59, 61, 63, 1), (60, 62, 63, 61), (62, 0, 1, 63), (0, 62, 60, 58, 56, 54, 52, 50, 48, 46, 44, 42, 40, 38, 36, 34, 32, 30, 28, 26, 24, 22, 20, 18, 16, 14, 12, 10, 8, 6, 4, 2)])
_uv = me_cylinder_001.uv_layers.new(name='UVMap')
_uv.uv.foreach_set('vector', [1.0, 0.5, 0.9688, 0.5, 0.9688, 1.0, 1.0, 1.0, 0.9688, 0.5, 0.9375, 0.5, 0.9375, 1.0, 0.9688, 1.0, 0.9375, 0.5, 0.9062, 0.5, 0.9062, 1.0, 0.9375, 1.0, 0.9062, 0.5, 0.875, 0.5, 0.875, 1.0, 0.9062, 1.0, 0.875, 0.5, 0.8438, 0.5, 0.8438, 1.0, 0.875, 1.0, 0.8438, 0.5, 0.8125, 0.5, 0.8125, 1.0, 0.8438, 1.0, 0.8125, 0.5, 0.7812, 0.5, 0.7812, 1.0, 0.8125, 1.0, 0.7812, 0.5, 0.75, 0.5, 0.75, 1.0, 0.7812, 1.0, 0.75, 0.5, 0.7188, 0.5, 0.7188, 1.0, 0.75, 1.0, 0.7188, 0.5, 0.6875, 0.5, 0.6875, 1.0, 0.7188, 1.0, 0.6875, 0.5, 0.6562, 0.5, 0.6562, 1.0, 0.6875, 1.0, 0.6562, 0.5, 0.625, 0.5, 0.625, 1.0, 0.6562, 1.0, 0.625, 0.5, 0.5938, 0.5, 0.5938, 1.0, 0.625, 1.0, 0.5938, 0.5, 0.5625, 0.5, 0.5625, 1.0, 0.5938, 1.0, 0.5625, 0.5, 0.5312, 0.5, 0.5312, 1.0, 0.5625, 1.0, 0.5312, 0.5, 0.5, 0.5, 0.5, 1.0, 0.5312, 1.0, 0.5, 0.5, 0.4688, 0.5, 0.4688, 1.0, 0.5, 1.0, 0.4688, 0.5, 0.4375, 0.5, 0.4375, 1.0, 0.4688, 1.0, 0.4375, 0.5, 0.4062, 0.5, 0.4062, 1.0, 0.4375, 1.0, 0.4062, 0.5, 0.375, 0.5, 0.375, 1.0, 0.4062, 1.0, 0.375, 0.5, 0.3438, 0.5, 0.3438, 1.0, 0.375, 1.0, 0.3438, 0.5, 0.3125, 0.5, 0.3125, 1.0, 0.3438, 1.0, 0.3125, 0.5, 0.2812, 0.5, 0.2812, 1.0, 0.3125, 1.0, 0.2812, 0.5, 0.25, 0.5, 0.25, 1.0, 0.2812, 1.0, 0.25, 0.5, 0.2188, 0.5, 0.2188, 1.0, 0.25, 1.0, 0.2188, 0.5, 0.1875, 0.5, 0.1875, 1.0, 0.2188, 1.0, 0.1875, 0.5, 0.1562, 0.5, 0.1562, 1.0, 0.1875, 1.0, 0.1562, 0.5, 0.125, 0.5, 0.125, 1.0, 0.1562, 1.0, 0.125, 0.5, 0.09375, 0.5, 0.09375, 1.0, 0.125, 1.0, 0.09375, 0.5, 0.0625, 0.5, 0.0625, 1.0, 0.09375, 1.0, 0.2968, 0.4854, 0.3418, 0.4717, 0.3833, 0.4496, 0.4197, 0.4197, 0.4496, 0.3833, 0.4717, 0.3418, 0.4854, 0.2968, 0.49, 0.25, 0.4854, 0.2032, 0.4717, 0.1582, 0.4496, 0.1167, 0.4197, 0.08029, 0.3833, 0.05045, 0.3418, 0.02827, 0.2968, 0.01461, 0.25, 0.01, 0.2032, 0.01461, 0.1582, 0.02827, 0.1167, 0.05045, 0.08029, 0.08029, 0.05045, 0.1167, 0.02827, 0.1582, 0.01461, 0.2032, 0.01, 0.25, 0.01461, 0.2968, 0.02827, 0.3418, 0.05045, 0.3833, 0.08029, 0.4197, 0.1167, 0.4496, 0.1582, 0.4717, 0.2032, 0.4854, 0.25, 0.49, 0.0625, 0.5, 0.03125, 0.5, 0.03125, 1.0, 0.0625, 1.0, 0.03125, 0.5, 0.0, 0.5, 0.0, 1.0, 0.03125, 1.0, 0.75, 0.49, 0.7032, 0.4854, 0.6582, 0.4717, 0.6167, 0.4496, 0.5803, 0.4197, 0.5504, 0.3833, 0.5283, 0.3418, 0.5146, 0.2968, 0.51, 0.25, 0.5146, 0.2032, 0.5283, 0.1582, 0.5504, 0.1167, 0.5803, 0.08029, 0.6167, 0.05045, 0.6582, 0.02827, 0.7032, 0.01461, 0.75, 0.01, 0.7968, 0.01461, 0.8418, 0.02827, 0.8833, 0.05045, 0.9197, 0.08029, 0.9496, 0.1167, 0.9717, 0.1582, 0.9854, 0.2032, 0.99, 0.25, 0.9854, 0.2968, 0.9717, 0.3418, 0.9496, 0.3833, 0.9197, 0.4197, 0.8833, 0.4496, 0.8418, 0.4717, 0.7968, 0.4854])
me_cylinder_001.update()
me_cube_001 = bpy.data.meshes.new('Cube.001')
me_cube_001.from_pydata([(-0.3, 0.8, 0.05), (-0.3, 0.8, 0.95), (-0.3, 2.8, 0.05), (-0.3, 2.8, 0.95), (0.3, 0.8, 0.05), (0.3, 0.8, 0.95), (0.3, 2.8, 0.05), (0.3, 2.8, 0.95)], [], [(0, 1, 3, 2), (2, 3, 7, 6), (6, 7, 5, 4), (4, 5, 1, 0), (2, 6, 4, 0), (7, 3, 1, 5)])
_uv = me_cube_001.uv_layers.new(name='UVMap')
_uv.uv.foreach_set('vector', [0.375, 0.0, 0.625, 0.0, 0.625, 0.25, 0.375, 0.25, 0.375, 0.25, 0.625, 0.25, 0.625, 0.5, 0.375, 0.5, 0.375, 0.5, 0.625, 0.5, 0.625, 0.75, 0.375, 0.75, 0.375, 0.75, 0.625, 0.75, 0.625, 1.0, 0.375, 1.0, 0.125, 0.5, 0.375, 0.5, 0.375, 0.75, 0.125, 0.75, 0.625, 0.5, 0.875, 0.5, 0.875, 0.75, 0.625, 0.75])
me_cube_001.update()
me_cube_002 = bpy.data.meshes.new('Cube.002')
me_cube_002.from_pydata([(1.1, 1.25, 0.0), (0.0, 0.625, 5.0), (1.1, -1.25, 0.0), (0.1732, 0.6178, 5.0), (0.2435, 0.5965, 5.0), (-1.1, 1.25, 0.0), (0.3083, 0.5618, 5.0), (-1.1, -1.25, 0.0), (1.1, 1.25, 2.0), (0.3652, 0.5152, 5.0), (1.1, -1.25, 2.0), (0.0, 1.25, 0.0), (0.4118, 0.4583, 5.0), (0.0, -1.25, 0.0), (0.4465, 0.3935, 5.0), (0.0, 1.25, 2.0), (0.4678, 0.3232, 5.0), (0.475, 0.0, 5.0), (1.1, 0.0, 0.0), (0.4678, -0.3232, 5.0), (1.1, -0.004396, 2.0), (-1.1, -0.004396, 2.0), (0.4465, -0.3935, 5.0), (0.0, 0.0, 0.0), (0.4118, -0.4583, 5.0), (0.2951, 1.231, 0.0), (0.2066, 1.237, 2.0), (0.3652, -0.5152, 5.0), (0.4827, 1.174, 0.0), (0.4827, 1.174, 2.0), (0.3083, -0.5618, 5.0), (0.6556, 1.081, 0.0), (0.6556, 1.081, 2.0), (0.2435, -0.5965, 5.0), (0.8071, 0.9571, 0.0), (0.8071, 0.9571, 2.0), (0.1732, -0.6178, 5.0), (0.9315, 0.8056, 0.0), (0.9315, 0.8056, 2.0), (0.0, -0.625, 5.0), (1.024, 0.6327, 0.0), (1.024, 0.6327, 2.0), (-0.1732, -0.6178, 5.0), (1.081, 0.4451, 0.0), (1.081, 0.4451, 2.0), (-0.2435, -0.5965, 5.0), (1.081, -0.4451, 0.0), (-0.3083, -0.5618, 5.0), (1.081, -0.4451, 2.0), (1.024, -0.6327, 0.0), (-0.3652, -0.5152, 5.0), (1.024, -0.6327, 2.0), (0.9315, -0.8056, 0.0), (-0.4118, -0.4583, 5.0), (0.9315, -0.8056, 2.0), (0.8071, -0.9571, 0.0), (-0.4465, -0.3935, 5.0), (0.8071, -0.9571, 2.0), (0.6556, -1.081, 0.0), (-0.4678, -0.3232, 5.0), (0.6556, -1.081, 2.0), (0.4827, -1.174, 0.0), (-0.475, 0.0, 5.0), (0.4827, -1.174, 2.0), (0.2951, -1.231, 0.0), (0.2951, -1.231, 2.0), (-0.4678, 0.3232, 5.0), (-0.2951, -1.231, 0.0), (-0.2951, -1.231, 2.0), (-0.4465, 0.3935, 5.0), (-0.4827, -1.174, 0.0), (-0.4827, -1.174, 2.0), (-0.4118, 0.4583, 5.0), (-0.6556, -1.081, 0.0), (-0.6556, -1.081, 2.0), (-0.3652, 0.5152, 5.0), (-0.8071, -0.9571, 0.0), (-0.8071, -0.9571, 2.0), (-0.3083, 0.5618, 5.0), (-0.9315, -0.8056, 0.0), (-0.9315, -0.8056, 2.0), (-0.2435, 0.5965, 5.0), (-1.024, -0.6327, 0.0), (-1.024, -0.6327, 2.0), (-0.1732, 0.6178, 5.0), (-1.081, -0.4451, 0.0), (-1.081, -0.4451, 2.0), (-1.1, 0.0, 0.0), (-1.081, 0.4451, 0.0), (-1.081, 0.4451, 2.0), (-1.024, 0.6327, 0.0), (-1.024, 0.6327, 2.0), (-0.9315, 0.8056, 0.0), (-0.9315, 0.8056, 2.0), (-0.8071, 0.9571, 0.0), (-0.8071, 0.9571, 2.0), (-0.6556, 1.081, 0.0), (-0.6556, 1.081, 2.0), (-0.4827, 1.174, 0.0), (-0.4827, 1.174, 2.0), (-0.2066, 1.237, 0.0), (-0.2066, 1.237, 2.0), (0.35, 1.25, 2.0), (0.6, 1.25, 2.0), (1.1, 0.9989, 2.0), (1.1, 0.7478, 2.0), (1.1, 0.4967, 2.0), (1.1, 0.0, 2.0), (1.1, -0.5033, 2.0), (1.1, -1.001, 2.0), (0.85, -1.25, 2.0), (0.6, -1.25, 2.0), (0.35, -1.25, 2.0), (-7.451e-09, -1.25, 2.0), (-0.6, -1.25, 2.0), (-1.1, -1.25, 2.0), (-1.1, -1.001, 2.0), (-1.1, -0.5033, 2.0), (-1.1, 0.0, 2.0), (-1.1, 0.7478, 2.0), (-1.1, 0.9989, 2.0), (-1.1, 1.25, 2.0), (-0.85, 1.25, 2.0), (-0.387, -0.9429, 4.0), (-0.5167, -0.8736, 4.0), (-0.2463, -0.9856, 4.0), (0.0, -1.0, 4.0), (-0.8356, -0.3963, 4.0), (-0.8496, -0.004396, 4.0), (-0.6303, -0.7803, 4.0), (-0.7236, -0.6667, 4.0), (-0.7929, -0.537, 4.0), (0.5167, -0.8736, 4.0), (0.7236, -0.6667, 4.0), (0.6303, -0.7803, 4.0), (0.387, -0.9429, 4.0), (0.2463, -0.9856, 4.0), (0.7929, -0.537, 4.0), (0.8356, -0.3963, 4.0), (0.8496, -0.004396, 4.0), (0.7236, 0.6667, 4.0), (0.8356, 0.3963, 4.0), (0.7929, 0.537, 4.0), (0.2463, 0.9856, 4.0), (0.0, 1.0, 4.0), (0.6303, 0.7803, 4.0), (0.5167, 0.8736, 4.0), (0.387, 0.9429, 4.0), (-0.7929, 0.537, 4.0), (-0.8356, 0.3963, 4.0), (-0.387, 0.9429, 4.0), (-0.2463, 0.9856, 4.0), (-0.7236, 0.6667, 4.0), (-0.5167, 0.8736, 4.0), (-0.6303, 0.7803, 4.0), (1.0, 1.15, 4.0), (1.1, 1.25, 3.9), (1.0, -1.15, 4.0), (1.1, -1.25, 3.9), (-1.0, 1.15, 4.0), (-1.1, 1.25, 3.9), (-1.1, -1.25, 3.9), (-1.0, -1.15, 4.0), (0.0, -1.15, 4.0), (0.0, -1.25, 3.9), (0.0, 1.15, 4.0), (0.0, 1.25, 3.9), (1.1, -0.004396, 3.9), (1.0, -0.004396, 4.0), (-1.1, -0.004396, 3.9), (-1.0, -0.004396, 4.0), (-1.1, -0.7522, 2.0), (-1.1, -1.001, 3.9), (-1.1, -0.7522, 3.9), (-1.1, -0.5033, 3.9), (-1.0, -0.4783, 4.0), (-1.0, -0.7022, 4.0), (-1.0, -0.9261, 4.0), (-0.35, -1.25, 2.0), (-0.85, -1.25, 2.0), (-0.775, -1.15, 4.0), (-0.55, -1.15, 4.0), (-0.325, -1.15, 4.0), (-0.35, -1.25, 3.9), (-0.6, -1.25, 3.9), (-0.85, -1.25, 3.9), (0.85, -1.25, 3.9), (0.6, -1.25, 3.9), (0.35, -1.25, 3.9), (0.325, -1.15, 4.0), (0.55, -1.15, 4.0), (0.775, -1.15, 4.0), (1.1, -0.7522, 2.0), (1.0, -0.9261, 4.0), (1.0, -0.7022, 4.0), (1.0, -0.4783, 4.0), (1.1, -0.5033, 3.9), (1.1, -0.7522, 3.9), (1.1, -1.001, 3.9), (1.1, 0.9989, 3.9), (1.1, 0.7478, 3.9), (1.1, 0.4967, 3.9), (1.0, 0.4717, 4.0), (1.0, 0.6978, 4.0), (1.0, 0.9239, 4.0), (0.85, 1.25, 2.0), (0.775, 1.15, 4.0), (0.55, 1.15, 4.0), (0.325, 1.15, 4.0), (0.35, 1.25, 3.9), (0.6, 1.25, 3.9), (0.85, 1.25, 3.9), (-0.35, 1.25, 2.0), (-0.6, 1.25, 2.0), (-0.85, 1.25, 3.9), (-0.6, 1.25, 3.9), (-0.35, 1.25, 3.9), (-0.325, 1.15, 4.0), (-0.55, 1.15, 4.0), (-0.775, 1.15, 4.0), (-1.1, 0.4967, 2.0), (-1.0, 0.9239, 4.0), (-1.0, 0.6978, 4.0), (-1.0, 0.4717, 4.0), (-1.1, 0.4967, 3.9), (-1.1, 0.7478, 3.9), (-1.1, 0.9989, 3.9), (0.0, 1.25, 1.015), (0.32, 1.211, 0.715), (-0.32, 1.211, 0.05), (-0.2066, 1.237, 0.9363), (-0.2066, 1.237, 0.05), (0.2066, 1.237, 0.05), (0.2066, 1.237, 0.9363), (0.0, 1.25, 0.05), (0.32, 1.211, 0.05), (-0.32, 1.211, 0.715), (-0.85, 0.0, 0.0), (-0.6, 0.0, 0.0), (-0.35, 0.0, 0.0), (-0.85, 1.25, 0.0), (-0.6, 1.25, 0.0), (-0.35, 1.25, 0.0), (-0.85, -1.25, 0.0), (-0.6, -1.25, 0.0), (-0.35, -1.25, 0.0), (0.85, 1.25, 0.0), (0.6, 1.25, 0.0), (0.35, 1.25, 0.0), (0.85, -1.25, 0.0), (0.6, -1.25, 0.0), (0.35, -1.25, 0.0), (0.85, 0.0, 0.0), (0.6, 0.0, 0.0), (0.35, 0.0, 0.0), (1.1, -1.0, 0.0), (1.1, -0.75, 0.0), (1.1, -0.5, 0.0), (0.0, -1.0, 0.0), (0.0, -0.75, 0.0), (0.0, -0.5, 0.0), (-1.1, -1.0, 0.0), (-1.1, -0.75, 0.0), (-1.1, -0.5, 0.0), (-0.85, -1.0, 0.0), (-0.85, -0.75, 0.0), (-0.85, -0.5, 0.0), (-0.6, -1.0, 0.0), (-0.6, -0.75, 0.0), (-0.6, -0.5, 0.0), (-0.35, -1.0, 0.0), (-0.35, -0.75, 0.0), (-0.35, -0.5, 0.0), (0.35, -1.0, 0.0), (0.35, -0.75, 0.0), (0.35, -0.5, 0.0), (0.6, -1.0, 0.0), (0.6, -0.75, 0.0), (0.6, -0.5, 0.0), (0.85, -1.0, 0.0), (0.85, -0.75, 0.0), (0.85, -0.5, 0.0), (1.1, 1.0, 0.0), (1.1, 0.75, 0.0), (1.1, 0.5, 0.0), (0.0, 1.0, 0.0), (0.0, 0.75, 0.0), (0.0, 0.5, 0.0), (-1.1, 1.0, 0.0), (-1.1, 0.75, 0.0), (-1.1, 0.5, 0.0), (-0.85, 0.5, 0.0), (-0.85, 0.75, 0.0), (-0.85, 1.0, 0.0), (-0.6, 0.5, 0.0), (-0.6, 0.75, 0.0), (-0.6, 1.0, 0.0), (-0.35, 0.5, 0.0), (-0.35, 0.75, 0.0), (-0.35, 1.0, 0.0), (0.35, 0.5, 0.0), (0.35, 0.75, 0.0), (0.35, 1.0, 0.0), (0.6, 0.5, 0.0), (0.6, 0.75, 0.0), (0.6, 1.0, 0.0), (0.85, 0.5, 0.0), (0.85, 0.75, 0.0), (0.85, 1.0, 0.0), (0.1732, -0.5965, 5.0), (0.1732, -0.5618, 5.0), (0.1732, -0.5152, 5.0), (0.1732, -0.4583, 5.0), (0.1732, -0.3935, 5.0), (0.1732, -0.3232, 5.0), (0.1732, 0.0, 5.0), (0.1732, 0.3232, 5.0), (0.1732, 0.3935, 5.0), (0.1732, 0.4583, 5.0), (0.1732, 0.5152, 5.0), (0.1732, 0.5618, 5.0), (0.1732, 0.5965, 5.0), (-0.1732, 0.5965, 5.0), (-0.1732, 0.5618, 5.0), (-0.1732, 0.5152, 5.0), (-0.1732, 0.4583, 5.0), (-0.1732, 0.3935, 5.0), (-0.1732, 0.3232, 5.0), (-0.1732, 0.0, 5.0), (-0.1732, -0.3232, 5.0), (-0.1732, -0.3935, 5.0), (-0.1732, -0.4583, 5.0), (-0.1732, -0.5152, 5.0), (-0.1732, -0.5618, 5.0), (-0.1732, -0.5965, 5.0), (-0.2435, 0.5618, 5.0), (-0.2435, 0.5152, 5.0), (-0.2435, 0.4583, 5.0), (-0.2435, 0.3935, 5.0), (-0.2435, 0.3232, 5.0), (-0.2435, 0.0, 5.0), (-0.2435, -0.3232, 5.0), (-0.2435, -0.3935, 5.0), (-0.2435, -0.4583, 5.0), (-0.2435, -0.5152, 5.0), (-0.2435, -0.5618, 5.0), (-0.3083, 0.5152, 5.0), (-0.3083, 0.4583, 5.0), (-0.3083, 0.3935, 5.0), (-0.3083, 0.3232, 5.0), (-0.3083, 0.0, 5.0), (-0.3083, -0.3232, 5.0), (-0.3083, -0.3935, 5.0), (-0.3083, -0.4583, 5.0), (-0.3083, -0.5152, 5.0), (-0.3652, 0.4583, 5.0), (-0.3652, 0.3935, 5.0), (-0.3652, 0.3232, 5.0), (-0.3652, 0.0, 5.0), (-0.3652, -0.3232, 5.0), (-0.3652, -0.3935, 5.0), (-0.3652, -0.4583, 5.0), (-0.4118, 0.3935, 5.0), (-0.4118, 0.3232, 5.0), (-0.4118, 0.0, 5.0), (-0.4118, -0.3232, 5.0), (-0.4118, -0.3935, 5.0), (-0.4465, 0.3232, 5.0), (-0.4465, 0.0, 5.0), (-0.4465, -0.3232, 5.0), (-0.4678, 0.0, 5.0), (0.2435, -0.5618, 5.0), (0.2435, -0.5152, 5.0), (0.2435, -0.4583, 5.0), (0.2435, -0.3935, 5.0), (0.2435, -0.3232, 5.0), (0.2435, 0.0, 5.0), (0.2435, 0.3232, 5.0), (0.2435, 0.3935, 5.0), (0.2435, 0.4583, 5.0), (0.2435, 0.5152, 5.0), (0.2435, 0.5618, 5.0), (0.3083, -0.5152, 5.0), (0.3083, -0.4583, 5.0), (0.3083, -0.3935, 5.0), (0.3083, -0.3232, 5.0), (0.3083, 0.0, 5.0), (0.3083, 0.3232, 5.0), (0.3083, 0.3935, 5.0), (0.3083, 0.4583, 5.0), (0.3083, 0.5152, 5.0), (0.3652, -0.4583, 5.0), (0.3652, -0.3935, 5.0), (0.3652, -0.3232, 5.0), (0.3652, 0.0, 5.0), (0.3652, 0.3232, 5.0), (0.3652, 0.3935, 5.0), (0.3652, 0.4583, 5.0), (0.4118, -0.3935, 5.0), (0.4118, -0.3232, 5.0), (0.4118, 0.0, 5.0), (0.4118, 0.3232, 5.0), (0.4118, 0.3935, 5.0), (0.4465, -0.3232, 5.0), (0.4465, 0.0, 5.0), (0.4465, 0.3232, 5.0), (0.4678, 0.0, 5.0), (0.0, -0.6178, 5.0), (0.0, -0.5965, 5.0), (0.0, -0.5618, 5.0), (0.0, -0.5152, 5.0), (0.0, -0.4583, 5.0), (-7.451e-09, -0.3935, 5.0), (0.0, -0.3232, 5.0), (0.0, 0.0, 5.0), (0.0, 0.3232, 5.0), (0.0, 0.3935, 5.0), (0.0, 0.4583, 5.0), (0.0, 0.5152, 5.0), (0.0, 0.5618, 5.0), (0.0, 0.5965, 5.0), (0.0, 0.6178, 5.0)], [], [(117, 21, 169, 174), (125, 126, 163, 182), (212, 15, 166, 216), (279, 249, 2, 255), (149, 128, 170, 223), (143, 144, 165, 208), (179, 115, 161, 185), (270, 245, 13, 258), (138, 139, 168, 195), (109, 10, 158, 198), (112, 113, 164, 188), (297, 239, 23, 287), (205, 8, 156, 211), (306, 252, 18, 284), (120, 121, 160, 226), (233, 26, 15, 227), (234, 11, 25, 232), (232, 25, 28, 29, 26, 233, 228, 235), (28, 31, 32, 29), (31, 34, 35, 32), (34, 37, 38, 35), (37, 40, 41, 38), (40, 43, 44, 41), (43, 18, 107, 44), (18, 46, 48, 107), (46, 49, 51, 48), (49, 52, 54, 51), (52, 55, 57, 54), (55, 58, 60, 57), (58, 61, 63, 60), (61, 64, 65, 63), (64, 13, 113, 65), (13, 67, 68, 113), (67, 70, 71, 68), (70, 73, 74, 71), (73, 76, 77, 74), (76, 79, 80, 77), (79, 82, 83, 80), (82, 85, 86, 83), (85, 87, 118, 86), (87, 88, 89, 118), (88, 90, 91, 89), (90, 92, 93, 91), (92, 94, 95, 93), (94, 96, 97, 95), (96, 98, 99, 97), (230, 101, 99, 98, 100, 231, 229, 236), (227, 15, 101, 230), (231, 100, 11, 234), (51, 54, 109, 192), (74, 77, 115, 179), (95, 97, 122, 121), (41, 44, 106, 105), (65, 113, 112), (118, 89, 220), (29, 32, 205, 103), (54, 57, 10, 109), (77, 80, 116, 115), (97, 99, 213, 122), (44, 107, 106), (113, 68, 178), (89, 91, 119, 220), (32, 35, 8, 205), (57, 60, 110, 10), (80, 83, 171, 116), (99, 101, 212, 213), (107, 48, 108), (68, 71, 114, 178), (91, 93, 120, 119), (35, 38, 104, 8), (60, 63, 111, 110), (83, 86, 117, 171), (15, 26, 102), (101, 15, 212), (48, 51, 192, 108), (71, 74, 179, 114), (93, 95, 121, 120), (38, 41, 105, 104), (63, 65, 112, 111), (86, 118, 117), (26, 29, 103, 102), (143, 3, 1, 144), (147, 4, 3, 143), (146, 6, 4, 147), (145, 9, 6, 146), (140, 12, 9, 145), (142, 14, 12, 140), (141, 16, 14, 142), (139, 17, 16, 141), (139, 138, 19, 17), (137, 22, 19, 138), (133, 24, 22, 137), (134, 27, 24, 133), (132, 30, 27, 134), (33, 30, 132, 135), (136, 36, 33, 135), (126, 39, 36, 136), (125, 42, 39, 126), (123, 45, 42, 125), (124, 47, 45, 123), (50, 47, 124, 129), (130, 53, 50, 129), (131, 56, 53, 130), (127, 59, 56, 131), (128, 62, 59, 127), (149, 66, 62, 128), (148, 69, 66, 149), (152, 72, 69, 148), (154, 75, 72, 152), (153, 78, 75, 154), (150, 81, 78, 153), (151, 84, 81, 150), (144, 1, 84, 151), (182, 163, 164, 183), (174, 169, 170, 175), (201, 167, 168, 202), (188, 164, 163, 189), (208, 165, 166, 209), (195, 168, 167, 196), (223, 170, 169, 224), (216, 166, 165, 217), (106, 20, 167, 201), (161, 172, 177, 162), (172, 173, 176, 177), (173, 174, 175, 176), (115, 116, 172, 161), (116, 171, 173, 172), (171, 117, 174, 173), (162, 180, 185, 161), (180, 181, 184, 185), (181, 182, 183, 184), (113, 178, 183, 164), (178, 114, 184, 183), (114, 179, 185, 184), (158, 186, 191, 157), (186, 187, 190, 191), (187, 188, 189, 190), (10, 110, 186, 158), (110, 111, 187, 186), (111, 112, 188, 187), (157, 193, 198, 158), (193, 194, 197, 198), (194, 195, 196, 197), (20, 108, 196, 167), (108, 192, 197, 196), (192, 109, 198, 197), (8, 104, 199, 156), (104, 105, 200, 199), (105, 106, 201, 200), (156, 199, 204, 155), (199, 200, 203, 204), (200, 201, 202, 203), (155, 206, 211, 156), (206, 207, 210, 211), (207, 208, 209, 210), (15, 102, 209, 166), (102, 103, 210, 209), (103, 205, 211, 210), (160, 214, 219, 159), (214, 215, 218, 219), (215, 216, 217, 218), (121, 122, 214, 160), (122, 213, 215, 214), (213, 212, 216, 215), (159, 221, 226, 160), (221, 222, 225, 226), (222, 223, 224, 225), (21, 220, 224, 169), (220, 119, 225, 224), (119, 120, 226, 225), (128, 127, 175, 170), (127, 131, 176, 175), (131, 130, 177, 176), (130, 129, 162, 177), (129, 124, 180, 162), (124, 123, 181, 180), (123, 125, 182, 181), (126, 136, 189, 163), (136, 135, 190, 189), (135, 132, 191, 190), (132, 134, 157, 191), (134, 133, 193, 157), (133, 137, 194, 193), (137, 138, 195, 194), (139, 141, 202, 168), (141, 142, 203, 202), (142, 140, 204, 203), (140, 145, 155, 204), (145, 146, 206, 155), (146, 147, 207, 206), (147, 143, 208, 207), (144, 151, 217, 165), (151, 150, 218, 217), (150, 153, 219, 218), (153, 154, 159, 219), (154, 152, 221, 159), (152, 148, 222, 221), (148, 149, 223, 222), (290, 87, 237, 291), (291, 237, 238, 294), (294, 238, 239, 297), (261, 7, 243, 264), (264, 243, 244, 267), (267, 244, 245, 270), (287, 23, 254, 300), (300, 254, 253, 303), (303, 253, 252, 306), (258, 13, 251, 273), (273, 251, 250, 276), (276, 250, 249, 279), (253, 278, 281, 252), (278, 277, 280, 281), (277, 276, 279, 280), (254, 275, 278, 253), (275, 274, 277, 278), (274, 273, 276, 277), (23, 260, 275, 254), (260, 259, 274, 275), (259, 258, 273, 274), (238, 269, 272, 239), (269, 268, 271, 272), (268, 267, 270, 271), (237, 266, 269, 238), (266, 265, 268, 269), (265, 264, 267, 268), (87, 263, 266, 237), (263, 262, 265, 266), (262, 261, 264, 265), (239, 272, 260, 23), (272, 271, 259, 260), (271, 270, 258, 259), (252, 281, 257, 18), (281, 280, 256, 257), (280, 279, 255, 256), (247, 305, 308, 246), (305, 304, 307, 308), (304, 303, 306, 307), (248, 302, 305, 247), (302, 301, 304, 305), (301, 300, 303, 304), (11, 285, 302, 248), (285, 286, 301, 302), (286, 287, 300, 301), (241, 296, 299, 242), (296, 295, 298, 299), (295, 294, 297, 298), (240, 293, 296, 241), (293, 292, 295, 296), (292, 291, 294, 295), (5, 288, 293, 240), (288, 289, 292, 293), (289, 290, 291, 292), (246, 308, 282, 0), (308, 307, 283, 282), (307, 306, 284, 283), (242, 299, 285, 11), (299, 298, 286, 285), (298, 297, 287, 286), (7, 115, 116, 261), (7, 243, 179, 115), (179, 243, 244, 114), (114, 244, 245, 178), (113, 178, 245, 13), (13, 251, 112, 113), (112, 251, 250, 111), (111, 250, 249, 110), (10, 110, 249, 2), (255, 109, 10, 2), (256, 192, 109, 255), (257, 108, 192, 256), (257, 18, 107, 108), (18, 284, 106, 107), (106, 284, 283, 105), (105, 283, 282, 104), (104, 282, 0, 8), (0, 246, 205, 8), (205, 246, 247, 103), (213, 241, 240, 122), (121, 122, 240, 5), (121, 5, 288, 120), (120, 288, 289, 119), (119, 289, 290, 220), (21, 220, 290, 87), (261, 116, 171, 262), (262, 171, 117, 263), (21, 87, 263, 117), (406, 16, 17), (405, 14, 16), (72, 362, 69), (75, 355, 72), (78, 346, 75), (81, 335, 78), (3, 4, 321), (1, 3, 421), (19, 406, 17), (369, 56, 59), (366, 53, 56), (27, 391, 24), (354, 47, 50), (33, 371, 30), (42, 45, 334), (39, 42, 407), (4, 6, 381), (381, 380, 319, 320), (380, 379, 318, 319), (379, 378, 317, 318), (415, 416, 317, 316), (414, 415, 316, 315), (413, 414, 315, 314), (375, 374, 313, 314), (374, 373, 312, 313), (410, 411, 312, 311), (372, 371, 310, 311), (408, 409, 310, 309), (33, 36, 309), (421, 3, 321, 420), (45, 47, 345), (410, 409, 333, 332), (344, 343, 331, 332), (412, 411, 331, 330), (413, 412, 330, 329), (341, 340, 328, 329), (340, 339, 327, 328), (339, 338, 326, 327), (417, 416, 326, 325), (418, 417, 325, 324), (419, 418, 324, 323), (420, 419, 323, 322), (81, 84, 322), (407, 42, 334, 408), (332, 333, 345, 344), (354, 353, 343, 344), (330, 331, 343, 342), (329, 330, 342, 341), (351, 350, 340, 341), (350, 349, 339, 340), (349, 348, 338, 339), (325, 326, 338, 337), (324, 325, 337, 336), (323, 324, 336, 335), (322, 323, 335, 81), (334, 45, 345, 333), (50, 53, 361), (342, 343, 353, 352), (341, 342, 352, 351), (359, 358, 350, 351), (358, 357, 349, 350), (357, 356, 348, 349), (337, 338, 348, 347), (336, 337, 347, 346), (335, 336, 346, 78), (344, 345, 47, 354), (352, 353, 361, 360), (351, 352, 360, 359), (365, 364, 358, 359), (364, 363, 357, 358), (363, 362, 356, 357), (347, 348, 356, 355), (346, 347, 355, 75), (354, 50, 361, 353), (359, 360, 366, 365), (369, 368, 364, 365), (368, 367, 363, 364), (69, 362, 363, 367), (355, 356, 362, 72), (360, 361, 53, 366), (59, 62, 370), (66, 367, 368, 370), (66, 69, 367), (365, 366, 56, 369), (62, 66, 370), (369, 59, 370, 368), (6, 9, 390), (390, 389, 379, 380), (389, 388, 378, 379), (316, 317, 378, 377), (315, 316, 377, 376), (314, 315, 376, 375), (385, 384, 374, 375), (384, 383, 373, 374), (311, 312, 373, 372), (30, 371, 372, 382), (309, 310, 371, 33), (321, 4, 381, 320), (9, 12, 397), (397, 396, 388, 389), (377, 378, 388, 387), (376, 377, 387, 386), (375, 376, 386, 385), (393, 392, 384, 385), (392, 391, 383, 384), (372, 373, 383, 382), (27, 30, 382), (381, 6, 390, 380), (12, 14, 402), (387, 388, 396, 395), (386, 387, 395, 394), (385, 386, 394, 393), (399, 398, 392, 393), (24, 391, 392, 398), (382, 383, 391, 27), (390, 9, 397, 389), (395, 396, 402, 401), (394, 395, 401, 400), (393, 394, 400, 399), (22, 398, 399, 403), (22, 24, 398), (397, 12, 402, 396), (400, 401, 405, 404), (399, 400, 404, 403), (19, 22, 403), (401, 402, 14, 405), (403, 404, 406, 19), (404, 405, 16, 406), (84, 421, 420, 322), (321, 320, 419, 420), (320, 319, 418, 419), (319, 318, 417, 418), (318, 317, 416, 417), (327, 326, 416, 415), (328, 327, 415, 414), (329, 328, 414, 413), (314, 313, 412, 413), (313, 312, 411, 412), (332, 331, 411, 410), (311, 310, 409, 410), (334, 333, 409, 408), (36, 407, 408, 309), (36, 39, 407), (84, 1, 421)])
me_cube_002.polygons.foreach_set('use_smooth', [True] * 430)
me_cube_002.polygons.foreach_set('material_index', [0, 0, 0, 0, 0, 0, 0, 0, 0, 0, 0, 0, 0, 0, 0, 0, 0, 0, 0, 0, 0, 0, 0, 0, 0, 0, 0, 0, 0, 0, 0, 0, 0, 0, 0, 0, 0, 0, 0, 0, 0, 0, 0, 0, 0, 0, 0, 0, 0, 0, 0, 0, 0, 0, 0, 0, 0, 0, 0, 0, 0, 0, 0, 0, 0, 0, 0, 0, 0, 0, 0, 0, 0, 0, 0, 0, 0, 0, 0, 0, 0, 1, 1, 1, 1, 1, 1, 1, 1, 1, 1, 1, 1, 1, 1, 1, 1, 1, 1, 1, 1, 1, 1, 1, 1, 1, 1, 1, 1, 1, 1, 1, 1, 0, 0, 0, 0, 0, 0, 0, 0, 0, 0, 0, 0, 0, 0, 0, 0, 0, 0, 0, 0, 0, 0, 0, 0, 0, 0, 0, 0, 0, 0, 0, 0, 0, 0, 0, 0, 0, 0, 0, 0, 0, 0, 0, 0, 0, 0, 0, 0, 0, 0, 0, 0, 0, 0, 0, 0, 0, 0, 0, 0, 0, 0, 0, 0, 0, 0, 0, 0, 0, 0, 0, 0, 0, 0, 0, 0, 0, 0, 0, 0, 0, 0, 0, 0, 0, 0, 0, 0, 0, 0, 0, 0, 0, 0, 0, 0, 0, 0, 0, 0, 0, 0, 0, 0, 0, 0, 0, 0, 0, 0, 0, 0, 0, 0, 0, 0, 0, 0, 0, 0, 0, 0, 0, 0, 0, 0, 0, 0, 0, 0, 0, 0, 0, 0, 0, 0, 0, 0, 0, 0, 0, 0, 0, 0, 0, 0, 0, 0, 0, 0, 0, 0, 0, 0, 0, 0, 0, 0, 0, 0, 0, 0, 0, 0, 0, 0, 0, 0, 0, 0, 0, 0, 0, 1, 1, 1, 1, 1, 1, 1, 1, 1, 1, 1, 1, 1, 1, 1, 1, 1, 1, 1, 1, 1, 1, 1, 1, 1, 1, 1, 1, 1, 1, 1, 1, 1, 1, 1, 1, 1, 1, 1, 1, 1, 1, 1, 1, 1, 1, 1, 1, 1, 1, 1, 1, 1, 1, 1, 1, 1, 1, 1, 1, 1, 1, 1, 1, 1, 1, 1, 1, 1, 1, 1, 1, 1, 1, 1, 1, 1, 1, 1, 1, 1, 1, 1, 1, 1, 1, 1, 1, 1, 1, 1, 1, 1, 1, 1, 1, 1, 1, 1, 1, 1, 1, 1, 1, 1, 1, 1, 1, 1, 1, 1, 1, 1, 1, 1, 1, 1, 1, 1, 1, 1, 1, 1, 1, 1, 1, 1, 1, 1, 1, 1, 1, 1, 1, 1, 1, 1, 1, 1, 1, 1, 1, 1, 1])
_k = set([(0, 8), (0, 246), (0, 282), (1, 3), (1, 84), (2, 10), (2, 249), (2, 255), (3, 4), (4, 6), (5, 121), (5, 240), (5, 288), (6, 9), (7, 115), (7, 243), (7, 261), (8, 104), (8, 156), (8, 205), (9, 12), (10, 109), (10, 110), (10, 158), (11, 25), (11, 100), (11, 242), (11, 248), (12, 14), (13, 64), (13, 67), (13, 245), (13, 251), (14, 16), (15, 26), (15, 101), (15, 102), (15, 212), (16, 17), (17, 19), (18, 43), (18, 46), (18, 257), (18, 284), (19, 22), (20, 106), (20, 108), (21, 117), (21, 220), (22, 24), (24, 27), (25, 28), (26, 29), (27, 30), (28, 31), (29, 32), (30, 33), (31, 34), (32, 35), (33, 36), (34, 37), (35, 38), (36, 39), (37, 40), (38, 41), (39, 42), (40, 43), (41, 44), (42, 45), (44, 107), (45, 47), (46, 49), (47, 50), (48, 51), (48, 107), (49, 52), (50, 53), (51, 54), (52, 55), (53, 56), (54, 57), (55, 58), (56, 59), (57, 60), (58, 61), (59, 62), (60, 63), (61, 64), (62, 66), (63, 65), (65, 113), (66, 69), (67, 70), (68, 71), (68, 113), (69, 72), (70, 73), (71, 74), (72, 75), (73, 76), (74, 77), (75, 78), (76, 79), (77, 80), (78, 81), (79, 82), (80, 83), (81, 84), (82, 85), (83, 86), (85, 87), (86, 118), (87, 88), (87, 263), (87, 290), (88, 90), (89, 91), (89, 118), (90, 92), (91, 93), (92, 94), (93, 95), (94, 96), (95, 97), (96, 98), (97, 99), (98, 100), (99, 101), (102, 103), (103, 205), (104, 105), (105, 106), (106, 107), (107, 108), (108, 192), (109, 192), (110, 111), (111, 112), (112, 113), (113, 178), (114, 178), (114, 179), (115, 116), (115, 161), (115, 179), (116, 171), (117, 118), (117, 171), (118, 220), (119, 120), (119, 220), (120, 121), (121, 122), (121, 160), (122, 213), (123, 124), (123, 125), (124, 129), (125, 126), (126, 136), (127, 128), (127, 131), (128, 149), (129, 130), (130, 131), (132, 134), (132, 135), (133, 134), (133, 137), (135, 136), (137, 138), (138, 139), (139, 141), (140, 142), (140, 145), (141, 142), (143, 144), (143, 147), (144, 151), (145, 146), (146, 147), (148, 149), (148, 152), (150, 151), (150, 153), (152, 154), (153, 154), (155, 156), (155, 204), (155, 206), (156, 199), (156, 211), (157, 158), (157, 191), (157, 193), (158, 186), (158, 198), (159, 160), (159, 219), (159, 221), (160, 214), (160, 226), (161, 162), (161, 172), (161, 185), (162, 177), (162, 180), (163, 182), (163, 189), (164, 183), (164, 188), (165, 208), (165, 217), (166, 209), (166, 216), (167, 196), (167, 201), (168, 195), (168, 202), (169, 174), (169, 224), (170, 175), (170, 223), (172, 173), (173, 174), (175, 176), (176, 177), (180, 181), (181, 182), (183, 184), (184, 185), (186, 187), (187, 188), (189, 190), (190, 191), (193, 194), (194, 195), (196, 197), (197, 198), (199, 200), (200, 201), (202, 203), (203, 204), (206, 207), (207, 208), (209, 210), (210, 211), (212, 213), (214, 215), (215, 216), (217, 218), (218, 219), (221, 222), (222, 223), (224, 225), (225, 226), (240, 241), (241, 242), (243, 244), (244, 245), (246, 247), (247, 248), (249, 250), (250, 251), (255, 256), (256, 257), (261, 262), (262, 263), (282, 283), (283, 284), (288, 289), (289, 290)])
me_cube_002.attributes.new('sharp_edge', 'BOOLEAN', 'EDGE').data.foreach_set('value', [ (min(e.vertices), max(e.vertices)) in _k for e in me_cube_002.edges])
_uv = me_cube_002.uv_layers.new(name='UVMap')
_uv.uv.foreach_set('vector', [0.5, 0.09334, 0.5, 0.1245, 0.6187, 0.1245, 0.6187, 0.09334, 0.7683, 0.7169, 0.75, 0.7188, 0.75, 0.7375, 0.7781, 0.7375, 0.5, 0.3438, 0.5, 0.375, 0.6187, 0.375, 0.6187, 0.3438, 0.3438, 0.7189, 0.3438, 0.75, 0.375, 0.75, 0.375, 0.7189, 0.8419, 0.6067, 0.8437, 0.6255, 0.8625, 0.6255, 0.8625, 0.5973, 0.7317, 0.5331, 0.75, 0.5312, 0.75, 0.5125, 0.7219, 0.5125, 0.5, 0.9688, 0.5, 1.0, 0.6187, 1.0, 0.6187, 0.9688, 0.2188, 0.7189, 0.2188, 0.75, 0.25, 0.75, 0.25, 0.7189, 0.6581, 0.6433, 0.6563, 0.6255, 0.6375, 0.6255, 0.6375, 0.6535, 0.5, 0.7189, 0.5, 0.75, 0.6187, 0.75, 0.6187, 0.7189, 0.5, 0.8438, 0.5, 0.875, 0.6187, 0.875, 0.6187, 0.8438, 0.2188, 0.5942, 0.2188, 0.6255, 0.25, 0.6255, 0.25, 0.5942, 0.5, 0.4688, 0.5, 0.5, 0.6187, 0.5, 0.6187, 0.4688, 0.3438, 0.5942, 0.3438, 0.6255, 0.375, 0.6255, 0.375, 0.5942, 0.5, 0.2186, 0.5, 0.25, 0.6187, 0.25, 0.6187, 0.2186, 0.9781, 0.7375, 0.9781, 1.0, 1.0, 1.0, 1.0, 0.7375, 1.0, 0.5125, 1.0, 0.5, 0.9688, 0.5, 0.9781, 0.5125, 0.9781, 0.5125, 0.9688, 0.5, 0.9375, 0.5, 0.9375, 1.0, 0.9781, 1.0, 0.9781, 0.7375, 0.9513, 0.7375, 0.9513, 0.5125, 0.9375, 0.5, 0.9062, 0.5, 0.9062, 1.0, 0.9375, 1.0, 0.9062, 0.5, 0.875, 0.5, 0.875, 1.0, 0.9062, 1.0, 0.875, 0.5, 0.8438, 0.5, 0.8438, 1.0, 0.875, 1.0, 0.8438, 0.5, 0.8125, 0.5, 0.8125, 1.0, 0.8438, 1.0, 0.8125, 0.5, 0.7812, 0.5, 0.7812, 1.0, 0.8125, 1.0, 0.7812, 0.5, 0.75, 0.5, 0.75, 1.0, 0.7812, 1.0, 0.75, 0.5, 0.7188, 0.5, 0.7188, 1.0, 0.75, 1.0, 0.7188, 0.5, 0.6875, 0.5, 0.6875, 1.0, 0.7188, 1.0, 0.6875, 0.5, 0.6562, 0.5, 0.6562, 1.0, 0.6875, 1.0, 0.6562, 0.5, 0.625, 0.5, 0.625, 1.0, 0.6562, 1.0, 0.625, 0.5, 0.5938, 0.5, 0.5938, 1.0, 0.625, 1.0, 0.5938, 0.5, 0.5625, 0.5, 0.5625, 1.0, 0.5938, 1.0, 0.5625, 0.5, 0.5312, 0.5, 0.5312, 1.0, 0.5625, 1.0, 0.5312, 0.5, 0.5, 0.5, 0.5, 1.0, 0.5312, 1.0, 0.5, 0.5, 0.4688, 0.5, 0.4688, 1.0, 0.5, 1.0, 0.4688, 0.5, 0.4375, 0.5, 0.4375, 1.0, 0.4688, 1.0, 0.4375, 0.5, 0.4062, 0.5, 0.4062, 1.0, 0.4375, 1.0, 0.4062, 0.5, 0.375, 0.5, 0.375, 1.0, 0.4062, 1.0, 0.375, 0.5, 0.3438, 0.5, 0.3438, 1.0, 0.375, 1.0, 0.3438, 0.5, 0.3125, 0.5, 0.3125, 1.0, 0.3438, 1.0, 0.3125, 0.5, 0.2812, 0.5, 0.2812, 1.0, 0.3125, 1.0, 0.2812, 0.5, 0.25, 0.5, 0.25, 1.0, 0.2812, 1.0, 0.25, 0.5, 0.2188, 0.5, 0.2188, 1.0, 0.25, 1.0, 0.2188, 0.5, 0.1875, 0.5, 0.1875, 1.0, 0.2188, 1.0, 0.1875, 0.5, 0.1562, 0.5, 0.1562, 1.0, 0.1875, 1.0, 0.1562, 0.5, 0.125, 0.5, 0.125, 1.0, 0.1562, 1.0, 0.125, 0.5, 0.09375, 0.5, 0.09375, 1.0, 0.125, 1.0, 0.09375, 0.5, 0.0625, 0.5, 0.0625, 1.0, 0.09375, 1.0, 0.02188, 0.7375, 0.02187, 1.0, 0.0625, 1.0, 0.0625, 0.5, 0.02188, 0.5, 0.02187, 0.5125, 0.04873, 0.5125, 0.04873, 0.7375, 0.0, 0.7375, 0.0, 1.0, 0.02187, 1.0, 0.02188, 0.7375, 0.02187, 0.5125, 0.02188, 0.5, 0.0, 0.5, 0.0, 0.5125, 0.6875, 1.0, 0.6562, 1.0, 0.6562, 1.0, 0.6875, 1.0, 0.4062, 1.0, 0.375, 1.0, 0.375, 1.0, 0.4062, 1.0, 0.125, 1.0, 0.09375, 1.0, 0.09375, 1.0, 0.125, 1.0, 0.8125, 1.0, 0.7812, 1.0, 0.7812, 1.0, 0.8125, 1.0, 0.5312, 1.0, 0.5, 1.0, 0.5312, 1.0, 0.25, 1.0, 0.2188, 1.0, 0.2188, 1.0, 0.9375, 1.0, 0.9062, 1.0, 0.9062, 1.0, 0.9375, 1.0, 0.6562, 1.0, 0.625, 1.0, 0.625, 1.0, 0.6562, 1.0, 0.375, 1.0, 0.3438, 1.0, 0.3438, 1.0, 0.375, 1.0, 0.09375, 1.0, 0.0625, 1.0, 0.0625, 1.0, 0.09375, 1.0, 0.7812, 1.0, 0.75, 1.0, 0.7812, 1.0, 0.5, 1.0, 0.4688, 1.0, 0.4688, 1.0, 0.2188, 1.0, 0.1875, 1.0, 0.1875, 1.0, 0.2188, 1.0, 0.9062, 1.0, 0.875, 1.0, 0.875, 1.0, 0.9062, 1.0, 0.625, 1.0, 0.5938, 1.0, 0.5938, 1.0, 0.625, 1.0, 0.3438, 1.0, 0.3125, 1.0, 0.3125, 1.0, 0.3438, 1.0, 0.0625, 1.0, 0.02187, 1.0, 0.03125, 1.0, 0.0625, 1.0, 0.75, 1.0, 0.7188, 1.0, 0.7188, 1.0, 0.4688, 1.0, 0.4375, 1.0, 0.4375, 1.0, 0.4688, 1.0, 0.1875, 1.0, 0.1562, 1.0, 0.1562, 1.0, 0.1875, 1.0, 0.875, 1.0, 0.8438, 1.0, 0.8438, 1.0, 0.875, 1.0, 0.5938, 1.0, 0.5625, 1.0, 0.5625, 1.0, 0.5938, 1.0, 0.3125, 1.0, 0.2812, 1.0, 0.2812, 1.0, 0.3125, 1.0, 1.0, 1.0, 0.9781, 1.0, 0.9688, 1.0, 0.02187, 1.0, 0.0, 1.0, 0.03125, 1.0, 0.7188, 1.0, 0.6875, 1.0, 0.6875, 1.0, 0.7188, 1.0, 0.4375, 1.0, 0.4062, 1.0, 0.4062, 1.0, 0.4375, 1.0, 0.1562, 1.0, 0.125, 1.0, 0.125, 1.0, 0.1562, 1.0, 0.8438, 1.0, 0.8125, 1.0, 0.8125, 1.0, 0.8438, 1.0, 0.5625, 1.0, 0.5312, 1.0, 0.5312, 1.0, 0.5625, 1.0, 0.2812, 1.0, 0.25, 1.0, 0.2812, 1.0, 0.9781, 1.0, 0.9375, 1.0, 0.9375, 1.0, 0.9688, 1.0, 0.9688, 0.75, 0.9688, 1.0, 1.0, 1.0, 1.0, 0.75, 0.9375, 0.75, 0.9375, 1.0, 0.9688, 1.0, 0.9688, 0.75, 0.9062, 0.75, 0.9062, 1.0, 0.9375, 1.0, 0.9375, 0.75, 0.875, 0.75, 0.875, 1.0, 0.9062, 1.0, 0.9062, 0.75, 0.8438, 0.75, 0.8438, 1.0, 0.875, 1.0, 0.875, 0.75, 0.8125, 0.75, 0.8125, 1.0, 0.8438, 1.0, 0.8438, 0.75, 0.7812, 0.75, 0.7812, 1.0, 0.8125, 1.0, 0.8125, 0.75, 0.75, 0.75, 0.75, 1.0, 0.7812, 1.0, 0.7812, 0.75, 0.7491, 0.75, 0.7188, 0.75, 0.7188, 1.0, 0.75, 1.0, 0.6875, 0.75, 0.6875, 1.0, 0.7188, 1.0, 0.7188, 0.75, 0.6562, 0.75, 0.6562, 1.0, 0.6875, 1.0, 0.6875, 0.75, 0.625, 0.75, 0.625, 1.0, 0.6562, 1.0, 0.6562, 0.75, 0.5938, 0.75, 0.5938, 1.0, 0.625, 1.0, 0.625, 0.75, 0.5625, 1.0, 0.5938, 1.0, 0.5938, 0.75, 0.5625, 0.75, 0.5312, 0.75, 0.5312, 1.0, 0.5625, 1.0, 0.5625, 0.75, 0.5, 0.75, 0.5, 1.0, 0.5312, 1.0, 0.5312, 0.75, 0.4688, 0.75, 0.4688, 1.0, 0.5, 1.0, 0.5, 0.75, 0.4375, 0.75, 0.4375, 1.0, 0.4688, 1.0, 0.4688, 0.75, 0.4062, 0.75, 0.4062, 1.0, 0.4375, 1.0, 0.4375, 0.75, 0.375, 1.0, 0.4062, 1.0, 0.4062, 0.75, 0.375, 0.75, 0.3438, 0.75, 0.3438, 1.0, 0.375, 1.0, 0.375, 0.75, 0.3125, 0.75, 0.3125, 1.0, 0.3438, 1.0, 0.3438, 0.75, 0.2812, 0.75, 0.2812, 1.0, 0.3125, 1.0, 0.3125, 0.75, 0.25, 0.75, 0.25, 1.0, 0.2812, 1.0, 0.2812, 0.75, 0.2188, 0.75, 0.2188, 1.0, 0.25, 1.0, 0.25, 0.75, 0.1875, 0.75, 0.1875, 1.0, 0.2188, 1.0, 0.2188, 0.75, 0.1562, 0.75, 0.1562, 1.0, 0.1875, 1.0, 0.1875, 0.75, 0.125, 0.75, 0.125, 1.0, 0.1562, 1.0, 0.1562, 0.75, 0.09375, 0.75, 0.09375, 1.0, 0.125, 1.0, 0.125, 0.75, 0.0625, 0.75, 0.0625, 1.0, 0.09375, 1.0, 0.09375, 0.75, 0.03125, 0.75, 0.03125, 1.0, 0.0625, 1.0, 0.0625, 0.75, 0.0, 0.75, 0.0, 1.0, 0.03125, 1.0, 0.03125, 0.75, 0.625, 0.9031, 0.625, 0.875, 0.6187, 0.875, 0.6187, 0.9062, 0.6187, 0.09334, 0.6187, 0.1245, 0.625, 0.1245, 0.625, 0.09646, 0.6187, 0.5942, 0.6187, 0.6255, 0.6375, 0.6255, 0.6375, 0.5973, 0.6187, 0.8438, 0.6187, 0.875, 0.625, 0.875, 0.625, 0.8469, 0.625, 0.4031, 0.625, 0.375, 0.6187, 0.375, 0.6187, 0.4062, 0.6375, 0.6535, 0.6375, 0.6255, 0.6187, 0.6255, 0.6187, 0.6567, 0.625, 0.1527, 0.625, 0.1245, 0.6187, 0.1245, 0.6187, 0.1558, 0.6187, 0.3438, 0.6187, 0.375, 0.625, 0.375, 0.625, 0.3469, 0.5, 0.5942, 0.5, 0.6255, 0.6187, 0.6255, 0.6187, 0.5942, 0.6187, 0.0, 0.6187, 0.03111, 0.625, 0.04049, 0.625, 0.0125, 0.6187, 0.03111, 0.6187, 0.06223, 0.625, 0.06848, 0.625, 0.04049, 0.6187, 0.06223, 0.6187, 0.09334, 0.625, 0.09646, 0.625, 0.06848, 0.5, 0.0, 0.5, 0.03111, 0.6187, 0.03111, 0.6187, 0.0, 0.5, 0.03111, 0.5, 0.06223, 0.6187, 0.06223, 0.6187, 0.03111, 0.5, 0.06223, 0.5, 0.09334, 0.6187, 0.09334, 0.6187, 0.06223, 0.625, 0.9875, 0.625, 0.9594, 0.6187, 0.9688, 0.6187, 1.0, 0.625, 0.9594, 0.625, 0.9312, 0.6187, 0.9375, 0.6187, 0.9688, 0.625, 0.9312, 0.625, 0.9031, 0.6187, 0.9062, 0.6187, 0.9375, 0.5, 0.875, 0.5, 0.9062, 0.6187, 0.9062, 0.6187, 0.875, 0.5, 0.9062, 0.5, 0.9375, 0.6187, 0.9375, 0.6187, 0.9062, 0.5, 0.9375, 0.5, 0.9688, 0.6187, 0.9688, 0.6187, 0.9375, 0.6187, 0.75, 0.6187, 0.7812, 0.625, 0.7906, 0.625, 0.7625, 0.6187, 0.7812, 0.6187, 0.8125, 0.625, 0.8187, 0.625, 0.7906, 0.6187, 0.8125, 0.6187, 0.8438, 0.625, 0.8469, 0.625, 0.8187, 0.5, 0.75, 0.5, 0.7812, 0.6187, 0.7812, 0.6187, 0.75, 0.5, 0.7812, 0.5, 0.8125, 0.6187, 0.8125, 0.6187, 0.7812, 0.5, 0.8125, 0.5, 0.8438, 0.6187, 0.8438, 0.6187, 0.8125, 0.6375, 0.7375, 0.6375, 0.7095, 0.6187, 0.7189, 0.6187, 0.75, 0.6375, 0.7095, 0.6375, 0.6815, 0.6187, 0.6878, 0.6187, 0.7189, 0.6375, 0.6815, 0.6375, 0.6535, 0.6187, 0.6567, 0.6187, 0.6878, 0.5, 0.6255, 0.5, 0.6567, 0.6187, 0.6567, 0.6187, 0.6255, 0.5, 0.6567, 0.5, 0.6878, 0.6187, 0.6878, 0.6187, 0.6567, 0.5, 0.6878, 0.5, 0.7189, 0.6187, 0.7189, 0.6187, 0.6878, 0.5, 0.5, 0.5, 0.5314, 0.6187, 0.5314, 0.6187, 0.5, 0.5, 0.5314, 0.5, 0.5628, 0.6187, 0.5628, 0.6187, 0.5314, 0.5, 0.5628, 0.5, 0.5942, 0.6187, 0.5942, 0.6187, 0.5628, 0.6187, 0.5, 0.6187, 0.5314, 0.6375, 0.5408, 0.6375, 0.5125, 0.6187, 0.5314, 0.6187, 0.5628, 0.6375, 0.569, 0.6375, 0.5408, 0.6187, 0.5628, 0.6187, 0.5942, 0.6375, 0.5973, 0.6375, 0.569, 0.625, 0.4875, 0.625, 0.4594, 0.6187, 0.4688, 0.6187, 0.5, 0.625, 0.4594, 0.625, 0.4312, 0.6187, 0.4375, 0.6187, 0.4688, 0.625, 0.4312, 0.625, 0.4031, 0.6187, 0.4062, 0.6187, 0.4375, 0.5, 0.375, 0.5, 0.4062, 0.6187, 0.4062, 0.6187, 0.375, 0.5, 0.4062, 0.5, 0.4375, 0.6187, 0.4375, 0.6187, 0.4062, 0.5, 0.4375, 0.5, 0.4688, 0.6187, 0.4688, 0.6187, 0.4375, 0.6187, 0.25, 0.6187, 0.2812, 0.625, 0.2906, 0.625, 0.2625, 0.6187, 0.2812, 0.6187, 0.3125, 0.625, 0.3187, 0.625, 0.2906, 0.6187, 0.3125, 0.6187, 0.3438, 0.625, 0.3469, 0.625, 0.3187, 0.5, 0.25, 0.5, 0.2812, 0.6187, 0.2812, 0.6187, 0.25, 0.5, 0.2812, 0.5, 0.3125, 0.6187, 0.3125, 0.6187, 0.2812, 0.5, 0.3125, 0.5, 0.3438, 0.6187, 0.3438, 0.6187, 0.3125, 0.625, 0.2375, 0.625, 0.2092, 0.6187, 0.2186, 0.6187, 0.25, 0.625, 0.2092, 0.625, 0.181, 0.6187, 0.1872, 0.6187, 0.2186, 0.625, 0.181, 0.625, 0.1527, 0.6187, 0.1558, 0.6187, 0.1872, 0.5, 0.1245, 0.5, 0.1558, 0.6187, 0.1558, 0.6187, 0.1245, 0.5, 0.1558, 0.5, 0.1872, 0.6187, 0.1872, 0.6187, 0.1558, 0.5, 0.1872, 0.5, 0.2186, 0.6187, 0.2186, 0.6187, 0.1872, 0.8437, 0.6255, 0.8419, 0.6433, 0.8625, 0.6535, 0.8625, 0.6255, 0.8419, 0.6433, 0.8366, 0.6609, 0.8625, 0.6815, 0.8625, 0.6535, 0.8366, 0.6609, 0.828, 0.6771, 0.8625, 0.7095, 0.8625, 0.6815, 0.828, 0.6771, 0.8163, 0.6913, 0.8625, 0.7375, 0.8625, 0.7095, 0.8163, 0.6913, 0.8021, 0.703, 0.8344, 0.7375, 0.8625, 0.7375, 0.8021, 0.703, 0.7859, 0.7116, 0.8062, 0.7375, 0.8344, 0.7375, 0.7859, 0.7116, 0.7683, 0.7169, 0.7781, 0.7375, 0.8062, 0.7375, 0.75, 0.7188, 0.7317, 0.7169, 0.7219, 0.7375, 0.75, 0.7375, 0.7317, 0.7169, 0.7141, 0.7116, 0.6938, 0.7375, 0.7219, 0.7375, 0.7141, 0.7116, 0.6979, 0.703, 0.6656, 0.7375, 0.6938, 0.7375, 0.6979, 0.703, 0.6837, 0.6913, 0.6375, 0.7375, 0.6656, 0.7375, 0.6837, 0.6913, 0.672, 0.6771, 0.6375, 0.7095, 0.6375, 0.7375, 0.672, 0.6771, 0.6634, 0.6609, 0.6375, 0.6815, 0.6375, 0.7095, 0.6634, 0.6609, 0.6581, 0.6433, 0.6375, 0.6535, 0.6375, 0.6815, 0.6562, 0.625, 0.6581, 0.6067, 0.6375, 0.5973, 0.6375, 0.6255, 0.6581, 0.6067, 0.6634, 0.5891, 0.6375, 0.569, 0.6375, 0.5973, 0.6634, 0.5891, 0.672, 0.5729, 0.6375, 0.5408, 0.6375, 0.569, 0.672, 0.5729, 0.6837, 0.5587, 0.6375, 0.5125, 0.6375, 0.5408, 0.6837, 0.5587, 0.6979, 0.547, 0.6656, 0.5125, 0.6375, 0.5125, 0.6979, 0.547, 0.7141, 0.5384, 0.6938, 0.5125, 0.6656, 0.5125, 0.7141, 0.5384, 0.7317, 0.5331, 0.7219, 0.5125, 0.6938, 0.5125, 0.75, 0.5312, 0.7683, 0.5331, 0.7781, 0.5125, 0.75, 0.5125, 0.7683, 0.5331, 0.7859, 0.5384, 0.8063, 0.5125, 0.7781, 0.5125, 0.7859, 0.5384, 0.8021, 0.547, 0.8344, 0.5125, 0.8063, 0.5125, 0.8021, 0.547, 0.8163, 0.5587, 0.8625, 0.5125, 0.8344, 0.5125, 0.8163, 0.5587, 0.828, 0.5729, 0.8625, 0.5408, 0.8625, 0.5125, 0.828, 0.5729, 0.8366, 0.5891, 0.8625, 0.569, 0.8625, 0.5408, 0.8366, 0.5891, 0.8419, 0.6067, 0.8625, 0.5973, 0.8625, 0.569, 0.125, 0.5942, 0.125, 0.6255, 0.1562, 0.6255, 0.1562, 0.5942, 0.1562, 0.5942, 0.1562, 0.6255, 0.1875, 0.6255, 0.1875, 0.5942, 0.1875, 0.5942, 0.1875, 0.6255, 0.2188, 0.6255, 0.2188, 0.5942, 0.125, 0.7189, 0.125, 0.75, 0.1562, 0.75, 0.1562, 0.7189, 0.1562, 0.7189, 0.1562, 0.75, 0.1875, 0.75, 0.1875, 0.7189, 0.1875, 0.7189, 0.1875, 0.75, 0.2188, 0.75, 0.2188, 0.7189, 0.25, 0.5942, 0.25, 0.6255, 0.2812, 0.6255, 0.2812, 0.5942, 0.2812, 0.5942, 0.2812, 0.6255, 0.3125, 0.6255, 0.3125, 0.5942, 0.3125, 0.5942, 0.3125, 0.6255, 0.3438, 0.6255, 0.3438, 0.5942, 0.25, 0.7189, 0.25, 0.75, 0.2812, 0.75, 0.2812, 0.7189, 0.2812, 0.7189, 0.2812, 0.75, 0.3125, 0.75, 0.3125, 0.7189, 0.3125, 0.7189, 0.3125, 0.75, 0.3438, 0.75, 0.3438, 0.7189, 0.3125, 0.6255, 0.3125, 0.6567, 0.3438, 0.6567, 0.3438, 0.6255, 0.3125, 0.6567, 0.3125, 0.6878, 0.3438, 0.6878, 0.3438, 0.6567, 0.3125, 0.6878, 0.3125, 0.7189, 0.3438, 0.7189, 0.3438, 0.6878, 0.2812, 0.6255, 0.2812, 0.6567, 0.3125, 0.6567, 0.3125, 0.6255, 0.2812, 0.6567, 0.2812, 0.6878, 0.3125, 0.6878, 0.3125, 0.6567, 0.2812, 0.6878, 0.2812, 0.7189, 0.3125, 0.7189, 0.3125, 0.6878, 0.25, 0.6255, 0.25, 0.6567, 0.2812, 0.6567, 0.2812, 0.6255, 0.25, 0.6567, 0.25, 0.6878, 0.2812, 0.6878, 0.2812, 0.6567, 0.25, 0.6878, 0.25, 0.7189, 0.2812, 0.7189, 0.2812, 0.6878, 0.1875, 0.6255, 0.1875, 0.6567, 0.2188, 0.6567, 0.2188, 0.6255, 0.1875, 0.6567, 0.1875, 0.6878, 0.2188, 0.6878, 0.2188, 0.6567, 0.1875, 0.6878, 0.1875, 0.7189, 0.2188, 0.7189, 0.2188, 0.6878, 0.1562, 0.6255, 0.1562, 0.6567, 0.1875, 0.6567, 0.1875, 0.6255, 0.1562, 0.6567, 0.1562, 0.6878, 0.1875, 0.6878, 0.1875, 0.6567, 0.1562, 0.6878, 0.1562, 0.7189, 0.1875, 0.7189, 0.1875, 0.6878, 0.125, 0.6255, 0.125, 0.6567, 0.1562, 0.6567, 0.1562, 0.6255, 0.125, 0.6567, 0.125, 0.6878, 0.1562, 0.6878, 0.1562, 0.6567, 0.125, 0.6878, 0.125, 0.7189, 0.1562, 0.7189, 0.1562, 0.6878, 0.2188, 0.6255, 0.2188, 0.6567, 0.25, 0.6567, 0.25, 0.6255, 0.2188, 0.6567, 0.2188, 0.6878, 0.25, 0.6878, 0.25, 0.6567, 0.2188, 0.6878, 0.2188, 0.7189, 0.25, 0.7189, 0.25, 0.6878, 0.3438, 0.6255, 0.3438, 0.6567, 0.375, 0.6567, 0.375, 0.6255, 0.3438, 0.6567, 0.3438, 0.6878, 0.375, 0.6878, 0.375, 0.6567, 0.3438, 0.6878, 0.3438, 0.7189, 0.375, 0.7189, 0.375, 0.6878, 0.3125, 0.5, 0.3125, 0.5314, 0.3438, 0.5314, 0.3438, 0.5, 0.3125, 0.5314, 0.3125, 0.5628, 0.3438, 0.5628, 0.3438, 0.5314, 0.3125, 0.5628, 0.3125, 0.5942, 0.3438, 0.5942, 0.3438, 0.5628, 0.2812, 0.5, 0.2812, 0.5314, 0.3125, 0.5314, 0.3125, 0.5, 0.2812, 0.5314, 0.2812, 0.5628, 0.3125, 0.5628, 0.3125, 0.5314, 0.2812, 0.5628, 0.2812, 0.5942, 0.3125, 0.5942, 0.3125, 0.5628, 0.25, 0.5, 0.25, 0.5314, 0.2812, 0.5314, 0.2812, 0.5, 0.25, 0.5314, 0.25, 0.5628, 0.2812, 0.5628, 0.2812, 0.5314, 0.25, 0.5628, 0.25, 0.5942, 0.2812, 0.5942, 0.2812, 0.5628, 0.1875, 0.5, 0.1875, 0.5314, 0.2188, 0.5314, 0.2188, 0.5, 0.1875, 0.5314, 0.1875, 0.5628, 0.2188, 0.5628, 0.2188, 0.5314, 0.1875, 0.5628, 0.1875, 0.5942, 0.2188, 0.5942, 0.2188, 0.5628, 0.1562, 0.5, 0.1562, 0.5314, 0.1875, 0.5314, 0.1875, 0.5, 0.1562, 0.5314, 0.1562, 0.5628, 0.1875, 0.5628, 0.1875, 0.5314, 0.1562, 0.5628, 0.1562, 0.5942, 0.1875, 0.5942, 0.1875, 0.5628, 0.125, 0.5, 0.125, 0.5314, 0.1562, 0.5314, 0.1562, 0.5, 0.125, 0.5314, 0.125, 0.5628, 0.1562, 0.5628, 0.1562, 0.5314, 0.125, 0.5628, 0.125, 0.5942, 0.1562, 0.5942, 0.1562, 0.5628, 0.3438, 0.5, 0.3438, 0.5314, 0.375, 0.5314, 0.375, 0.5, 0.3438, 0.5314, 0.3438, 0.5628, 0.375, 0.5628, 0.375, 0.5314, 0.3438, 0.5628, 0.3438, 0.5942, 0.375, 0.5942, 0.375, 0.5628, 0.2188, 0.5, 0.2188, 0.5314, 0.25, 0.5314, 0.25, 0.5, 0.2188, 0.5314, 0.2188, 0.5628, 0.25, 0.5628, 0.25, 0.5314, 0.2188, 0.5628, 0.2188, 0.5942, 0.25, 0.5942, 0.25, 0.5628, 0.125, 0.75, 0.375, 1.0, 0.3438, 1.0, 0.125, 0.7189, 0.125, 0.75, 0.1562, 0.75, 0.5, 0.9688, 0.375, 1.0, 0.4062, 1.0, 0.1562, 0.75, 0.1875, 0.75, 0.4375, 1.0, 0.4375, 1.0, 0.1875, 0.75, 0.2188, 0.75, 0.4688, 1.0, 0.5, 1.0, 0.4688, 1.0, 0.2188, 0.75, 0.5, 0.5, 0.5, 0.5, 0.2812, 0.75, 0.5, 0.8438, 0.5, 1.0, 0.5312, 1.0, 0.2812, 0.75, 0.3125, 0.75, 0.5625, 1.0, 0.5625, 1.0, 0.3125, 0.75, 0.3438, 0.75, 0.5938, 1.0, 0.625, 1.0, 0.5938, 1.0, 0.3438, 0.75, 0.375, 0.75, 0.375, 0.7189, 0.5, 0.7189, 0.625, 1.0, 0.375, 0.75, 0.375, 0.6878, 0.6875, 1.0, 0.5, 0.7189, 0.375, 0.7189, 0.375, 0.6567, 0.7188, 1.0, 0.6875, 1.0, 0.375, 0.6878, 0.375, 0.6567, 0.375, 0.6255, 0.75, 1.0, 0.7188, 1.0, 0.375, 0.6255, 0.375, 0.5942, 0.7812, 1.0, 0.75, 1.0, 0.7812, 1.0, 0.375, 0.5942, 0.375, 0.5628, 0.8125, 1.0, 0.8125, 1.0, 0.375, 0.5628, 0.375, 0.5314, 0.8438, 1.0, 0.8438, 1.0, 0.375, 0.5314, 0.375, 0.5, 0.875, 1.0, 0.375, 0.5, 0.3438, 0.5, 0.5, 0.4688, 0.875, 1.0, 0.9062, 1.0, 0.3438, 0.5, 0.3125, 0.5, 0.9375, 1.0, 0.0625, 1.0, 0.1875, 0.5, 0.1562, 0.5, 0.09375, 1.0, 0.125, 1.0, 0.09375, 1.0, 0.1562, 0.5, 0.125, 0.5, 0.5, 0.25, 0.125, 0.5, 0.125, 0.5314, 0.5, 0.2186, 0.1562, 1.0, 0.125, 0.5314, 0.125, 0.5628, 0.1875, 1.0, 0.1875, 1.0, 0.125, 0.5628, 0.125, 0.5942, 0.2188, 1.0, 0.5, 0.1245, 0.2188, 1.0, 0.125, 0.5942, 0.125, 0.6255, 0.125, 0.7189, 0.3438, 1.0, 0.3125, 1.0, 0.125, 0.6878, 0.125, 0.6878, 0.3125, 1.0, 0.2812, 1.0, 0.125, 0.6567, 0.5, 0.1245, 0.125, 0.6255, 0.125, 0.6567, 0.2812, 1.0, 0.7452, 1.0, 0.7812, 1.0, 0.75, 1.0, 0.7649, 1.0, 0.8125, 1.0, 0.7812, 1.0, 0.1562, 1.0, 0.2188, 1.0, 0.1875, 1.0, 0.125, 1.0, 0.2077, 1.0, 0.1562, 1.0, 0.09375, 1.0, 0.2054, 1.0, 0.125, 1.0, 0.0625, 1.0, 0.2202, 1.0, 0.09375, 1.0, 0.9688, 1.0, 0.9375, 1.0, 0.723, 1.0, 1.0, 1.0, 0.9688, 1.0, 0.5, 1.0, 0.7188, 1.0, 0.7452, 1.0, 0.75, 1.0, 0.2939, 1.0, 0.3125, 1.0, 0.2812, 1.0, 0.3313, 1.0, 0.3438, 1.0, 0.3125, 1.0, 0.625, 1.0, 0.6329, 1.0, 0.6562, 1.0, 0.4018, 1.0, 0.4062, 1.0, 0.375, 1.0, 0.5625, 1.0, 0.5646, 1.0, 0.5938, 1.0, 0.4688, 1.0, 0.4375, 1.0, 0.4681, 1.0, 0.5, 1.0, 0.4688, 1.0, 0.5, 1.0, 0.9375, 1.0, 0.9062, 1.0, 0.7798, 1.0, 0.7798, 1.0, 0.7029, 1.0, 0.6035, 1.0, 0.6427, 1.0, 0.7029, 1.0, 0.6582, 1.0, 0.5807, 1.0, 0.6035, 1.0, 0.6582, 1.0, 0.6294, 1.0, 0.566, 1.0, 0.5807, 1.0, 0.5, 1.0, 0.5, 1.0, 0.566, 1.0, 0.5559, 1.0, 0.5, 1.0, 0.5, 1.0, 0.5559, 1.0, 0.5488, 1.0, 0.5, 1.0, 0.5, 1.0, 0.5488, 1.0, 0.5435, 1.0, 0.5854, 1.0, 0.5777, 1.0, 0.5396, 1.0, 0.5435, 1.0, 0.5777, 1.0, 0.5719, 1.0, 0.5367, 1.0, 0.5396, 1.0, 0.5, 1.0, 0.5, 1.0, 0.5367, 1.0, 0.5345, 1.0, 0.5676, 1.0, 0.5646, 1.0, 0.5329, 1.0, 0.5345, 1.0, 0.5, 1.0, 0.5, 1.0, 0.5329, 1.0, 0.5319, 1.0, 0.5625, 1.0, 0.5312, 1.0, 0.5319, 1.0, 0.5, 1.0, 0.9688, 1.0, 0.723, 1.0, 0.5, 1.0, 0.4375, 1.0, 0.4062, 1.0, 0.4354, 1.0, 0.5, 1.0, 0.5, 1.0, 0.4671, 1.0, 0.4655, 1.0, 0.4324, 1.0, 0.4281, 1.0, 0.4633, 1.0, 0.4655, 1.0, 0.5, 1.0, 0.5, 1.0, 0.4633, 1.0, 0.4604, 1.0, 0.5, 1.0, 0.5, 1.0, 0.4604, 1.0, 0.4565, 1.0, 0.4146, 1.0, 0.4043, 1.0, 0.4512, 1.0, 0.4565, 1.0, 0.4043, 1.0, 0.3903, 1.0, 0.4441, 1.0, 0.4512, 1.0, 0.3903, 1.0, 0.3706, 1.0, 0.434, 1.0, 0.4441, 1.0, 0.5, 1.0, 0.5, 1.0, 0.434, 1.0, 0.4193, 1.0, 0.5, 1.0, 0.5, 1.0, 0.4193, 1.0, 0.3965, 1.0, 0.5, 1.0, 0.5, 1.0, 0.3965, 1.0, 0.3573, 1.0, 0.5, 1.0, 0.5, 1.0, 0.3573, 1.0, 0.277, 1.0, 0.0625, 1.0, 0.03125, 1.0, 0.277, 1.0, 0.5, 1.0, 0.4688, 1.0, 0.4681, 1.0, 0.5, 1.0, 0.4655, 1.0, 0.4671, 1.0, 0.4354, 1.0, 0.4324, 1.0, 0.4018, 1.0, 0.3956, 1.0, 0.4281, 1.0, 0.4324, 1.0, 0.4604, 1.0, 0.4633, 1.0, 0.4281, 1.0, 0.4223, 1.0, 0.4565, 1.0, 0.4604, 1.0, 0.4223, 1.0, 0.4146, 1.0, 0.3761, 1.0, 0.3611, 1.0, 0.4043, 1.0, 0.4146, 1.0, 0.3611, 1.0, 0.3407, 1.0, 0.3903, 1.0, 0.4043, 1.0, 0.3407, 1.0, 0.3121, 1.0, 0.3706, 1.0, 0.3903, 1.0, 0.4193, 1.0, 0.434, 1.0, 0.3706, 1.0, 0.3418, 1.0, 0.3965, 1.0, 0.4193, 1.0, 0.3418, 1.0, 0.2971, 1.0, 0.3573, 1.0, 0.3965, 1.0, 0.2971, 1.0, 0.2202, 1.0, 0.277, 1.0, 0.3573, 1.0, 0.2202, 1.0, 0.0625, 1.0, 0.4681, 1.0, 0.4375, 1.0, 0.4354, 1.0, 0.4671, 1.0, 0.375, 1.0, 0.3438, 1.0, 0.3671, 1.0, 0.4223, 1.0, 0.4281, 1.0, 0.3956, 1.0, 0.3872, 1.0, 0.4146, 1.0, 0.4223, 1.0, 0.3872, 1.0, 0.3761, 1.0, 0.3423, 1.0, 0.3232, 1.0, 0.3611, 1.0, 0.3761, 1.0, 0.3232, 1.0, 0.2972, 1.0, 0.3407, 1.0, 0.3611, 1.0, 0.2972, 1.0, 0.2608, 1.0, 0.3121, 1.0, 0.3407, 1.0, 0.3418, 1.0, 0.3706, 1.0, 0.3121, 1.0, 0.2703, 1.0, 0.2971, 1.0, 0.3418, 1.0, 0.2703, 1.0, 0.2054, 1.0, 0.2202, 1.0, 0.2971, 1.0, 0.2054, 1.0, 0.09375, 1.0, 0.4324, 1.0, 0.4354, 1.0, 0.4062, 1.0, 0.4018, 1.0, 0.3872, 1.0, 0.3956, 1.0, 0.3671, 1.0, 0.3565, 1.0, 0.3761, 1.0, 0.3872, 1.0, 0.3565, 1.0, 0.3423, 1.0, 0.3146, 1.0, 0.2921, 1.0, 0.3232, 1.0, 0.3423, 1.0, 0.2921, 1.0, 0.2616, 1.0, 0.2972, 1.0, 0.3232, 1.0, 0.2616, 1.0, 0.2188, 1.0, 0.2608, 1.0, 0.2972, 1.0, 0.2703, 1.0, 0.3121, 1.0, 0.2608, 1.0, 0.2077, 1.0, 0.2054, 1.0, 0.2703, 1.0, 0.2077, 1.0, 0.125, 1.0, 0.4018, 1.0, 0.375, 1.0, 0.3671, 1.0, 0.3956, 1.0, 0.3423, 1.0, 0.3565, 1.0, 0.3313, 1.0, 0.3146, 1.0, 0.2939, 1.0, 0.269, 1.0, 0.2921, 1.0, 0.3146, 1.0, 0.269, 1.0, 0.2351, 1.0, 0.2616, 1.0, 0.2921, 1.0, 0.1875, 1.0, 0.2188, 1.0, 0.2616, 1.0, 0.2351, 1.0, 0.2077, 1.0, 0.2608, 1.0, 0.2188, 1.0, 0.1562, 1.0, 0.3565, 1.0, 0.3671, 1.0, 0.3438, 1.0, 0.3313, 1.0, 0.2812, 1.0, 0.25, 1.0, 0.2548, 1.0, 0.2188, 1.0, 0.2351, 1.0, 0.269, 1.0, 0.2548, 1.0, 0.2188, 1.0, 0.1875, 1.0, 0.2351, 1.0, 0.3146, 1.0, 0.3313, 1.0, 0.3125, 1.0, 0.2939, 1.0, 0.25, 1.0, 0.2188, 1.0, 0.2548, 1.0, 0.2939, 1.0, 0.2812, 1.0, 0.2548, 1.0, 0.269, 1.0, 0.9062, 1.0, 0.875, 1.0, 0.7946, 1.0, 0.7946, 1.0, 0.7297, 1.0, 0.6582, 1.0, 0.7029, 1.0, 0.7297, 1.0, 0.6879, 1.0, 0.6294, 1.0, 0.6582, 1.0, 0.5559, 1.0, 0.566, 1.0, 0.6294, 1.0, 0.6097, 1.0, 0.5488, 1.0, 0.5559, 1.0, 0.6097, 1.0, 0.5957, 1.0, 0.5435, 1.0, 0.5488, 1.0, 0.5957, 1.0, 0.5854, 1.0, 0.6239, 1.0, 0.6128, 1.0, 0.5777, 1.0, 0.5854, 1.0, 0.6128, 1.0, 0.6044, 1.0, 0.5719, 1.0, 0.5777, 1.0, 0.5345, 1.0, 0.5367, 1.0, 0.5719, 1.0, 0.5676, 1.0, 0.5938, 1.0, 0.5646, 1.0, 0.5676, 1.0, 0.5982, 1.0, 0.5319, 1.0, 0.5329, 1.0, 0.5646, 1.0, 0.5625, 1.0, 0.723, 1.0, 0.9375, 1.0, 0.7798, 1.0, 0.6427, 1.0, 0.875, 1.0, 0.8438, 1.0, 0.7923, 1.0, 0.7923, 1.0, 0.7392, 1.0, 0.6879, 1.0, 0.7297, 1.0, 0.6097, 1.0, 0.6294, 1.0, 0.6879, 1.0, 0.6593, 1.0, 0.5957, 1.0, 0.6097, 1.0, 0.6593, 1.0, 0.6389, 1.0, 0.5854, 1.0, 0.5957, 1.0, 0.6389, 1.0, 0.6239, 1.0, 0.6577, 1.0, 0.6435, 1.0, 0.6128, 1.0, 0.6239, 1.0, 0.6435, 1.0, 0.6329, 1.0, 0.6044, 1.0, 0.6128, 1.0, 0.5676, 1.0, 0.5719, 1.0, 0.6044, 1.0, 0.5982, 1.0, 0.625, 1.0, 0.5938, 1.0, 0.5982, 1.0, 0.7798, 1.0, 0.9062, 1.0, 0.7946, 1.0, 0.7029, 1.0, 0.8438, 1.0, 0.8125, 1.0, 0.7812, 1.0, 0.6593, 1.0, 0.6879, 1.0, 0.7392, 1.0, 0.7028, 1.0, 0.6389, 1.0, 0.6593, 1.0, 0.7028, 1.0, 0.6768, 1.0, 0.6239, 1.0, 0.6389, 1.0, 0.6768, 1.0, 0.6577, 1.0, 0.6854, 1.0, 0.6687, 1.0, 0.6435, 1.0, 0.6577, 1.0, 0.6562, 1.0, 0.6329, 1.0, 0.6435, 1.0, 0.6687, 1.0, 0.5982, 1.0, 0.6044, 1.0, 0.6329, 1.0, 0.625, 1.0, 0.7946, 1.0, 0.875, 1.0, 0.7923, 1.0, 0.7297, 1.0, 0.7028, 1.0, 0.7392, 1.0, 0.7812, 1.0, 0.7384, 1.0, 0.6768, 1.0, 0.7028, 1.0, 0.7384, 1.0, 0.7079, 1.0, 0.6577, 1.0, 0.6768, 1.0, 0.7079, 1.0, 0.6854, 1.0, 0.6875, 1.0, 0.6687, 1.0, 0.6854, 1.0, 0.7061, 1.0, 0.6875, 1.0, 0.6562, 1.0, 0.6687, 1.0, 0.7923, 1.0, 0.8438, 1.0, 0.7812, 1.0, 0.7392, 1.0, 0.7079, 1.0, 0.7384, 1.0, 0.7649, 1.0, 0.731, 1.0, 0.6854, 1.0, 0.7079, 1.0, 0.731, 1.0, 0.7061, 1.0, 0.7188, 1.0, 0.6875, 1.0, 0.7061, 1.0, 0.7384, 1.0, 0.7812, 1.0, 0.8125, 1.0, 0.7649, 1.0, 0.7061, 1.0, 0.731, 1.0, 0.7452, 1.0, 0.7188, 1.0, 0.731, 1.0, 0.7649, 1.0, 0.7812, 1.0, 0.7452, 1.0, 0.03125, 1.0, 0.5, 1.0, 0.5, 1.0, 0.277, 1.0, 0.723, 1.0, 0.6427, 1.0, 0.5, 1.0, 0.5, 1.0, 0.6427, 1.0, 0.6035, 1.0, 0.5, 1.0, 0.5, 1.0, 0.6035, 1.0, 0.5807, 1.0, 0.5, 1.0, 0.5, 1.0, 0.5807, 1.0, 0.566, 1.0, 0.5, 1.0, 0.5, 1.0, 0.4441, 1.0, 0.434, 1.0, 0.5, 1.0, 0.5, 1.0, 0.4512, 1.0, 0.4441, 1.0, 0.5, 1.0, 0.5, 1.0, 0.4565, 1.0, 0.4512, 1.0, 0.5, 1.0, 0.5, 1.0, 0.5435, 1.0, 0.5396, 1.0, 0.5, 1.0, 0.5, 1.0, 0.5396, 1.0, 0.5367, 1.0, 0.5, 1.0, 0.5, 1.0, 0.4655, 1.0, 0.4633, 1.0, 0.5, 1.0, 0.5, 1.0, 0.5345, 1.0, 0.5329, 1.0, 0.5, 1.0, 0.5, 1.0, 0.4681, 1.0, 0.4671, 1.0, 0.5, 1.0, 0.5, 1.0, 0.5312, 1.0, 0.5, 1.0, 0.5, 1.0, 0.5319, 1.0, 0.5312, 1.0, 0.5, 1.0, 0.5, 1.0, 0.03125, 1.0, 1.0, 1.0, 0.5, 1.0])
me_cube_002.materials.append(mat_material)
me_cube_002.materials.append(None)
me_cube_002.use_mirror_vertex_groups = False
me_cube_002.update()
me_cube_003 = bpy.data.meshes.new('Cube.003')
me_cube_003.from_pydata([(-0.225, 3.05, 0.05), (-0.225, 3.05, 0.5615), (0.225, 3.05, 0.05), (0.225, 3.05, 0.5615), (0.0, 1.25, 1.012), (0.3, 1.199, 0.7115), (-0.3, 1.199, 0.05), (-0.1951, 1.231, 0.899), (-0.1951, 1.231, 0.05), (0.1951, 1.231, 0.05), (0.1951, 1.231, 0.899), (0.0, 1.25, 0.05), (0.3, 1.199, 0.05), (-0.3, 1.199, 0.7115), (0.1951, 1.122, 0.05), (0.1951, 1.122, 0.899), (0.0, 1.122, 0.05), (0.0, 1.122, 1.012), (0.3, 1.122, 0.7115), (0.3, 1.122, 0.05), (-0.3, 1.122, 0.05), (-0.1951, 1.122, 0.899), (-0.1951, 1.122, 0.05), (-0.3, 1.122, 0.7115), (0.1951, 1.122, 9.313e-09), (0.2106, 1.122, 0.9478), (0.0, 1.122, 9.313e-09), (0.0, 1.122, 1.072), (0.3361, 1.122, 0.7352), (0.3361, 1.122, 0.0), (-0.3361, 1.122, 0.0), (-0.2106, 1.122, 0.9478), (-0.1951, 1.122, 9.313e-09), (-0.3361, 1.122, 0.7352), (0.1951, 1.322, 9.313e-09), (0.2106, 1.322, 0.9478), (0.0, 1.322, 9.313e-09), (0.0, 1.322, 1.072), (0.3361, 1.322, 0.7352), (0.3361, 1.322, 0.0), (-0.3361, 1.322, 0.0), (-0.2106, 1.322, 0.9478), (-0.1951, 1.322, 9.313e-09), (-0.3361, 1.322, 0.7352), (-0.1125, 3.05, 0.05), (0.0, 3.05, 0.05), (0.1125, 3.05, 0.05), (-0.1125, 3.05, 0.7115), (0.0, 3.05, 0.7865), (0.1125, 3.05, 0.7115)], [], [(13, 6, 0, 1), (46, 2, 3, 49), (12, 5, 3, 2), (9, 12, 2, 46), (47, 7, 13, 1), (13, 7, 21, 23), (8, 6, 20, 22), (4, 10, 15, 17), (12, 19, 18, 5), (13, 23, 20, 6), (5, 18, 15, 10), (11, 16, 14, 9), (7, 4, 17, 21), (8, 22, 16, 11), (12, 9, 14, 19), (22, 20, 30, 32), (17, 15, 25, 27), (18, 19, 29, 28), (20, 23, 33, 30), (15, 18, 28, 25), (14, 16, 26, 24), (21, 17, 27, 31), (16, 22, 32, 26), (19, 14, 24, 29), (23, 21, 31, 33), (27, 25, 35, 37), (28, 29, 39, 38), (30, 33, 43, 40), (25, 28, 38, 35), (24, 26, 36, 34), (31, 27, 37, 41), (26, 32, 42, 36), (29, 24, 34, 39), (33, 31, 41, 43), (32, 30, 40, 42), (0, 44, 47, 1), (44, 45, 48, 47), (45, 46, 49, 48), (48, 4, 7, 47), (10, 4, 48, 49), (5, 10, 49, 3), (6, 8, 44, 0), (8, 11, 45, 44), (11, 9, 46, 45)])
me_cube_003.polygons.foreach_set('use_smooth', [True] * 44)
me_cube_003.polygons.foreach_set('material_index', [1, 1, 1, 1, 1, 0, 0, 0, 0, 0, 0, 0, 0, 0, 0, 0, 0, 0, 0, 0, 0, 0, 0, 0, 0, 0, 0, 0, 0, 0, 0, 0, 0, 0, 0, 1, 1, 1, 1, 1, 1, 1, 1, 1])
_k = set([(0, 1), (0, 6), (0, 44), (1, 13), (1, 47), (2, 3), (2, 12), (2, 46), (3, 5), (3, 49), (4, 7), (4, 10), (5, 10), (5, 12), (6, 8), (6, 13), (6, 20), (7, 13), (8, 11), (9, 11), (9, 12), (12, 19), (14, 16), (14, 19), (16, 22), (19, 29), (20, 22), (20, 30), (24, 26), (24, 29), (26, 32), (29, 39), (30, 32), (30, 40), (44, 45), (45, 46), (47, 48), (48, 49)])
me_cube_003.attributes.new('sharp_edge', 'BOOLEAN', 'EDGE').data.foreach_set('value', [ (min(e.vertices), max(e.vertices)) in _k for e in me_cube_003.edges])
_uv = me_cube_003.uv_layers.new(name='UVMap')
_uv.uv.foreach_set('vector', [0.625, 0.01862, 0.375, 0.01862, 0.375, 0.25, 0.625, 0.25, 0.375, 0.4375, 0.375, 0.5, 0.625, 0.5, 0.625, 0.4375, 0.375, 0.7314, 0.625, 0.7314, 0.625, 0.5, 0.375, 0.5, 0.3313, 0.7274, 0.375, 0.7314, 0.375, 0.5, 0.3125, 0.5, 0.8125, 0.5, 0.8313, 0.7274, 0.875, 0.7314, 0.875, 0.5, 0.0, 0.0, 0.0, 0.0, 0.0, 0.0, 0.0, 0.0, 0.0, 0.0, 0.0, 0.0, 0.0, 0.0, 0.0, 0.0, 0.0, 0.0, 0.0, 0.0, 0.0, 0.0, 0.0, 0.0, 0.0, 0.0, 0.0, 0.0, 0.0, 0.0, 0.0, 0.0, 0.0, 0.0, 0.0, 0.0, 0.0, 0.0, 0.0, 0.0, 0.0, 0.0, 0.0, 0.0, 0.0, 0.0, 0.0, 0.0, 0.0, 0.0, 0.0, 0.0, 0.0, 0.0, 0.0, 0.0, 0.0, 0.0, 0.0, 0.0, 0.0, 0.0, 0.0, 0.0, 0.0, 0.0, 0.0, 0.0, 0.0, 0.0, 0.0, 0.0, 0.0, 0.0, 0.0, 0.0, 0.0, 0.0, 0.0, 0.0, 0.0, 0.0, 0.0, 0.0, 0.0, 0.0, 0.0, 0.0, 0.0, 0.0, 0.0, 0.0, 0.0, 0.0, 0.0, 0.0, 0.0, 0.0, 0.0, 0.0, 0.0, 0.0, 0.0, 0.0, 0.0, 0.0, 0.0, 0.0, 0.0, 0.0, 0.0, 0.0, 0.0, 0.0, 0.0, 0.0, 0.0, 0.0, 0.0, 0.0, 0.0, 0.0, 0.0, 0.0, 0.0, 0.0, 0.0, 0.0, 0.0, 0.0, 0.0, 0.0, 0.0, 0.0, 0.0, 0.0, 0.0, 0.0, 0.0, 0.0, 0.0, 0.0, 0.0, 0.0, 0.0, 0.0, 0.0, 0.0, 0.0, 0.0, 0.0, 0.0, 0.0, 0.0, 0.0, 0.0, 0.0, 0.0, 0.0, 0.0, 0.0, 0.0, 0.0, 0.0, 0.0, 0.0, 0.0, 0.0, 0.0, 0.0, 0.0, 0.0, 0.0, 0.0, 0.0, 0.0, 0.0, 0.0, 0.0, 0.0, 0.0, 0.0, 0.0, 0.0, 0.0, 0.0, 0.0, 0.0, 0.0, 0.0, 0.0, 0.0, 0.0, 0.0, 0.0, 0.0, 0.0, 0.0, 0.0, 0.0, 0.0, 0.0, 0.0, 0.0, 0.0, 0.0, 0.0, 0.0, 0.0, 0.0, 0.0, 0.0, 0.0, 0.0, 0.0, 0.0, 0.0, 0.0, 0.0, 0.0, 0.0, 0.0, 0.0, 0.0, 0.0, 0.0, 0.0, 0.0, 0.0, 0.0, 0.0, 0.0, 0.0, 0.0, 0.0, 0.0, 0.0, 0.0, 0.0, 0.0, 0.375, 0.25, 0.375, 0.3125, 0.625, 0.3125, 0.625, 0.25, 0.375, 0.3125, 0.375, 0.375, 0.625, 0.375, 0.625, 0.3125, 0.375, 0.375, 0.375, 0.4375, 0.625, 0.4375, 0.625, 0.375, 0.75, 0.5, 0.75, 0.725, 0.8313, 0.7274, 0.8125, 0.5, 0.6687, 0.7274, 0.75, 0.725, 0.75, 0.5, 0.6875, 0.5, 0.625, 0.7314, 0.6687, 0.7274, 0.6875, 0.5, 0.625, 0.5, 0.125, 0.7314, 0.1687, 0.7274, 0.1875, 0.5, 0.125, 0.5, 0.1687, 0.7274, 0.25, 0.725, 0.25, 0.5, 0.1875, 0.5, 0.25, 0.725, 0.3313, 0.7274, 0.3125, 0.5, 0.25, 0.5])
me_cube_003.materials.append(mat_material)
me_cube_003.materials.append(None)
me_cube_003.use_mirror_vertex_groups = False
me_cube_003.update()

# ---- objects
ob_0_main_hall = bpy.data.objects.new('0_Main Hall', me_cube)
ob_cylinder = bpy.data.objects.new('Cylinder', me_cylinder_001)
ob_1_0_downstairshallway = bpy.data.objects.new('1_0_DownstairsHallway', me_cube_001)
ob_0_main_hall_001 = bpy.data.objects.new('0_Main Hall.001', me_cube_002)
ob_0_main_hall_002 = bpy.data.objects.new('0_Main Hall.002', me_cube_003)

# ---- transforms, parenting, visibility, modifiers, constraints
ob_0_main_hall.location = (0.0, 0.0, 0.0)
ob_0_main_hall.lock_rotations_4d = False
ob_0_main_hall.empty_display_type = 'ARROWS'
ob_0_main_hall.lineart.crease_threshold = 0.0
_m = ob_0_main_hall.modifiers.new('Boolean', 'BOOLEAN')
_m.object = ob_1_0_downstairshallway
_m.operation = 'UNION'
_m = ob_0_main_hall.modifiers.new('Auto Smooth', 'NODES')
_m.node_group = ng_auto_smooth
_gi = [s.identifier for s in ng_auto_smooth.interface.items_tree if s.item_type == 'SOCKET' and s.in_out == 'INPUT']
_m[_gi[1]] = 3.142  # Angle
ob_cylinder.location = (0.0, 0.0, 0.0)
ob_1_0_downstairshallway.location = (0.0, 0.0, 0.0)
ob_0_main_hall_001.location = (0.0, 0.0, 0.0)
ob_0_main_hall_001.lock_rotations_4d = False
ob_0_main_hall_001.empty_display_type = 'ARROWS'
ob_0_main_hall_001.lineart.crease_threshold = 0.0
_m = ob_0_main_hall_001.modifiers.new('Auto Smooth', 'NODES')
_m.node_group = ng_auto_smooth
_gi = [s.identifier for s in ng_auto_smooth.interface.items_tree if s.item_type == 'SOCKET' and s.in_out == 'INPUT']
_m[_gi[1]] = 3.142  # Angle
ob_0_main_hall_002.location = (0.0, 0.0, 0.0)
ob_0_main_hall_002.lock_rotations_4d = False
ob_0_main_hall_002.empty_display_type = 'ARROWS'
ob_0_main_hall_002.lineart.crease_threshold = 0.0
_m = ob_0_main_hall_002.modifiers.new('Auto Smooth', 'NODES')
_m.node_group = ng_auto_smooth
_gi = [s.identifier for s in ng_auto_smooth.interface.items_tree if s.item_type == 'SOCKET' and s.in_out == 'INPUT']
_m[_gi[1]] = 3.142  # Angle

# ---- collection membership
col_collection.objects.link(ob_0_main_hall)
col_collection.objects.link(ob_cylinder)
col_collection.objects.link(ob_1_0_downstairshallway)
col_collection.objects.link(ob_0_main_hall_001)
col_collection.objects.link(ob_0_main_hall_002)

# ---- scene / render settings (as saved in the file)
scene.frame_start = 1; scene.frame_end = 250; scene.frame_set(1)
scene.render.engine = 'BLENDER_EEVEE_NEXT'
scene.cycles.sampling_pattern = 'TABULATED_SOBOL'
scene.cycles.use_light_tree = False
scene.view_settings.view_transform = 'Filmic'
bpy.context.view_layer.update()

# ---- added for rendering (the .blend has no active camera and no usable light): camera, sun
cam_auto = bpy.data.cameras.new('AutoCamera')
cam_auto.lens = 50.0
cam_auto.sensor_width = 36.0
cam_auto.clip_end = 1000.0
ob_auto_camera = bpy.data.objects.new('AutoCamera', cam_auto)
scene.collection.objects.link(ob_auto_camera)
ob_auto_camera.location = (6.43214, -6.81857, 7.64571)
ob_auto_camera.rotation_euler = (1.09748, -7.21219e-08, 0.694738)
scene.camera = ob_auto_camera
light_auto_sun = bpy.data.lights.new('AutoSun', 'SUN')
light_auto_sun.energy = 3.0
light_auto_sun.angle = 0.0523599
ob_auto_sun = bpy.data.objects.new('AutoSun', light_auto_sun)
scene.collection.objects.link(ob_auto_sun)
ob_auto_sun.rotation_euler = (0.872665, 0.174533, 0.523599)
bpy.context.view_layer.update()
